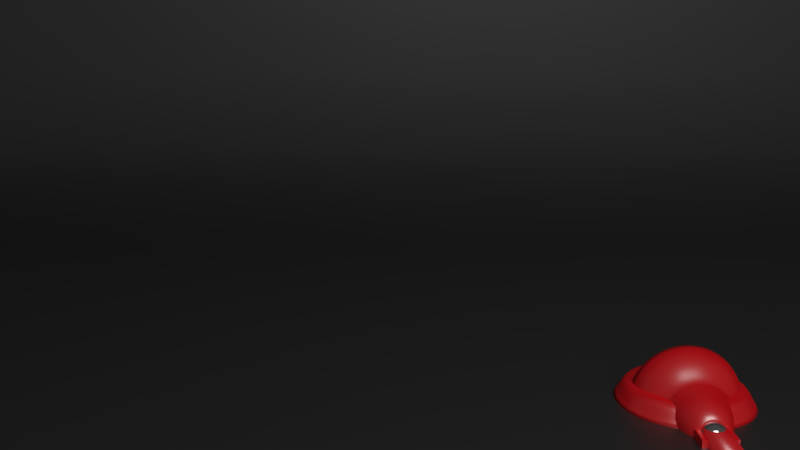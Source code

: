 # Source: Lamp_Scene.blend  (saved by Blender 2.80.44; exported with 4.5.12 LTS)
import bpy
from mathutils import Matrix  # noqa: F401  (used for matrix-valued properties, if any)

bpy.ops.wm.read_factory_settings(use_empty=True)
scene = bpy.context.scene
scene.name = 'Scene'

# ---- collections
col_collection_1 = bpy.data.collections.new('Collection 1'); scene.collection.children.link(col_collection_1)

# ---- materials (node trees are filled in below, after node groups)
mat_red_lamp_material = bpy.data.materials.new('Red Lamp Material')
mat_red_lamp_material.alpha_threshold = 0.0
mat_red_lamp_material.roughness = 0.5
mat_metal_lamp = bpy.data.materials.new('Metal Lamp')
mat_metal_lamp.alpha_threshold = 0.0
mat_metal_lamp.roughness = 0.5
mat_light_bulb = bpy.data.materials.new('Light Bulb')
mat_light_bulb.alpha_threshold = 0.0
mat_light_bulb.roughness = 0.5
mat_light = bpy.data.materials.new('Light')
mat_light.alpha_threshold = 0.0
mat_light.roughness = 0.5
mat_reflexive_black = bpy.data.materials.new('Reflexive Black')
mat_reflexive_black.alpha_threshold = 0.0
mat_reflexive_black.roughness = 0.5

# ---- material node trees
mat_red_lamp_material.use_nodes = True; mat_red_lamp_material.node_tree.nodes.clear()
_N = mat_red_lamp_material.node_tree.nodes; _L = mat_red_lamp_material.node_tree.links
n0 = _N.new('ShaderNodeOutputMaterial'); n0.name = 'Material Output'; n0.location = (370, 300)
n1 = _N.new('ShaderNodeBsdfDiffuse'); n1.name = 'Diffuse BSDF'; n1.location = (-80, 320)
n1.inputs[0].default_value = (0.8, 0.0, 0.0058, 1.0)
n1.inputs[1].default_value = 0.1
n2 = _N.new('ShaderNodeBsdfAnisotropic'); n2.name = 'Glossy BSDF'; n2.location = (-80, 200)
n2.distribution = 'GGX'
n2.inputs[1].default_value = 0.3162
n3 = _N.new('ShaderNodeMixShader'); n3.name = 'Mix Shader'; n3.location = (150, 320)
n3.inputs[0].default_value = 0.2
_L.new(n1.outputs[0], n3.inputs[1])
_L.new(n3.outputs[0], n0.inputs[0])
_L.new(n2.outputs[0], n3.inputs[2])
n0.is_active_output = True
mat_metal_lamp.use_nodes = True; mat_metal_lamp.node_tree.nodes.clear()
_N = mat_metal_lamp.node_tree.nodes; _L = mat_metal_lamp.node_tree.links
n0 = _N.new('ShaderNodeOutputMaterial'); n0.name = 'Material Output'; n0.location = (460, 300)
n1 = _N.new('ShaderNodeMixShader'); n1.name = 'Mix Shader'; n1.location = (240, 300)
n1.inputs[0].default_value = 0.6
n2 = _N.new('ShaderNodeBsdfDiffuse'); n2.name = 'Diffuse BSDF'; n2.location = (20, 320)
n2.inputs[0].default_value = (0.1183, 0.1183, 0.1183, 1.0)
n3 = _N.new('ShaderNodeBsdfAnisotropic'); n3.name = 'Glossy BSDF'; n3.location = (0, 180)
n3.distribution = 'GGX'
n3.inputs[1].default_value = 0.0
_L.new(n2.outputs[0], n1.inputs[1])
_L.new(n1.outputs[0], n0.inputs[0])
_L.new(n3.outputs[0], n1.inputs[2])
n0.is_active_output = True
mat_light_bulb.use_nodes = True; mat_light_bulb.node_tree.nodes.clear()
_N = mat_light_bulb.node_tree.nodes; _L = mat_light_bulb.node_tree.links
n0 = _N.new('ShaderNodeOutputMaterial'); n0.name = 'Material Output'; n0.location = (300, 300)
n1 = _N.new('ShaderNodeEmission'); n1.name = 'Emission'; n1.location = (10, 300)
n1.inputs[1].default_value = 5.0
n2 = _N.new('ShaderNodeBlackbody'); n2.name = 'Blackbody'; n2.location = (-200, 280)
n2.inputs[0].default_value = 1.2e+04
_L.new(n1.outputs[0], n0.inputs[0])
_L.new(n2.outputs[0], n1.inputs[0])
n0.is_active_output = True
mat_light.use_nodes = True; mat_light.node_tree.nodes.clear()
_N = mat_light.node_tree.nodes; _L = mat_light.node_tree.links
n0 = _N.new('ShaderNodeOutputMaterial'); n0.name = 'Material Output'; n0.location = (300, 300)
n1 = _N.new('ShaderNodeEmission'); n1.name = 'Emission'; n1.location = (10, 300)
n1.inputs[0].default_value = (0.8, 0.8, 0.8, 1.0)
n1.inputs[1].default_value = 5.0
_L.new(n1.outputs[0], n0.inputs[0])
n0.is_active_output = True
mat_reflexive_black.use_nodes = True; mat_reflexive_black.node_tree.nodes.clear()
_N = mat_reflexive_black.node_tree.nodes; _L = mat_reflexive_black.node_tree.links
n0 = _N.new('ShaderNodeOutputMaterial'); n0.name = 'Material Output'; n0.location = (460, 300)
n1 = _N.new('ShaderNodeMixShader'); n1.name = 'Mix Shader'; n1.location = (240, 300)
n1.inputs[0].default_value = 0.3
n2 = _N.new('ShaderNodeBsdfDiffuse'); n2.name = 'Diffuse BSDF'; n2.location = (20, 320)
n2.inputs[0].default_value = (0.0, 0.0, 0.0, 1.0)
n3 = _N.new('ShaderNodeBsdfAnisotropic'); n3.name = 'Glossy BSDF'; n3.location = (20, 180)
n3.distribution = 'GGX'
n3.inputs[1].default_value = 0.4472
_L.new(n2.outputs[0], n1.inputs[1])
_L.new(n1.outputs[0], n0.inputs[0])
_L.new(n3.outputs[0], n1.inputs[2])
n0.is_active_output = True

# ---- world
world_world = bpy.data.worlds.new('World'); scene.world = world_world
world_world.color = (0.05088, 0.05088, 0.05088)
world_world.use_sun_shadow = False
world_world.sun_shadow_jitter_overblur = 0.0
world_world.cycles.sampling_method = 'MANUAL'

# ---- cameras
cam_camera = bpy.data.cameras.new('Camera')
cam_camera.clip_end = 100.0
cam_camera.lens = 35.0
cam_camera.sensor_width = 32.0
cam_camera.sensor_height = 18.0
cam_camera.ortho_scale = 7.314
cam_camera.dof.focus_distance = 0.0

# ---- lights
light_spot = bpy.data.lights.new('Spot', 'SPOT')
light_spot.transmission_factor = 0.0
light_spot.energy = 1.0
light_spot.shadow_buffer_clip_start = 0.5
light_spot.shadow_soft_size = 0.1
light_spot.shadow_maximum_resolution = 0.006
light_spot.use_absolute_resolution = True
light_spot.spot_blend = 0.5
light_spot.spot_size = 1.047
light_spot.use_nodes = True; light_spot.node_tree.nodes.clear()
_N = light_spot.node_tree.nodes; _L = light_spot.node_tree.links
n0 = _N.new('ShaderNodeOutputLight'); n0.name = 'Lamp Output'; n0.location = (300, 300)
n1 = _N.new('ShaderNodeEmission'); n1.name = 'Emission'; n1.location = (10, 300)
n1.inputs[1].default_value = 400.0
n2 = _N.new('ShaderNodeBlackbody'); n2.name = 'Blackbody'; n2.location = (-200, 280)
n2.inputs[0].default_value = 1.2e+04
_L.new(n1.outputs[0], n0.inputs[0])
_L.new(n2.outputs[0], n1.inputs[0])
n0.is_active_output = True

# ---- meshes
me_cubeziercircle_001 = bpy.data.meshes.new('CUBezierCircle.001')
me_cubeziercircle_001.from_pydata([(-9.343e-08, 0.0, -7.451e-09), (0.0, -0.3483, 0.0), (-4.258e-09, -0.3347, 0.018), (-6.468e-09, -0.3247, 0.0352), (-8.354e-09, -0.3166, 0.05112), (-1.281e-08, -0.3085, 0.06525), (-1.549e-08, -0.2987, 0.07709), (-1.825e-08, -0.2853, 0.08615), (-2.79e-08, -0.2666, 0.09194), (-2.725e-08, -0.2407, 0.09395), (-4.412e-08, -0.2165, 0.09392), (-4.023e-08, -0.1971, 0.09393), (-3.893e-08, -0.1799, 0.09394), (-4.931e-08, -0.1623, 0.09394), (-5.969e-08, -0.1416, 0.09392), (-5.71e-08, -0.1152, 0.09386), (-7.267e-08, -0.08049, 0.09373), (-9.343e-08, -0.036, 0.0461), (-0.07019, -0.3413, 0.0), (-0.06746, -0.3279, 0.018), (-0.06547, -0.3181, 0.0352), (-0.06385, -0.3101, 0.05112), (-0.06224, -0.3022, 0.06525), (-0.06028, -0.2926, 0.07709), (-0.05762, -0.2795, 0.08615), (-0.05389, -0.2612, 0.09194), (-0.04872, -0.2358, 0.09395), (-0.04389, -0.2121, 0.09392), (-0.04002, -0.193, 0.09393), (-0.03659, -0.1762, 0.09394), (-0.03307, -0.1589, 0.09394), (-0.02894, -0.1386, 0.09392), (-0.02368, -0.1128, 0.09386), (-0.01676, -0.07879, 0.09373), (-0.007886, -0.03519, 0.0461), (-0.1356, -0.321, 0.0), (-0.1303, -0.3084, 0.018), (-0.1264, -0.2992, 0.0352), (-0.1232, -0.2917, 0.05112), (-0.1201, -0.2842, 0.06525), (-0.1163, -0.2752, 0.07709), (-0.1111, -0.2629, 0.08615), (-0.1038, -0.2457, 0.09194), (-0.09374, -0.2218, 0.09395), (-0.08431, -0.1995, 0.09392), (-0.07677, -0.1816, 0.09393), (-0.07008, -0.1658, 0.09394), (-0.06323, -0.1495, 0.09394), (-0.05519, -0.1304, 0.09392), (-0.04494, -0.1061, 0.09386), (-0.03145, -0.07417, 0.09373), (-0.01415, -0.03318, 0.0461), (-0.1947, -0.2888, 0.0), (-0.1871, -0.2775, 0.018), (-0.1815, -0.2692, 0.0352), (-0.177, -0.2625, 0.05112), (-0.1724, -0.2558, 0.06525), (-0.167, -0.2477, 0.07709), (-0.1595, -0.2366, 0.08615), (-0.149, -0.2211, 0.09194), (-0.1345, -0.1996, 0.09395), (-0.121, -0.1795, 0.09392), (-0.1101, -0.1635, 0.09393), (-0.1005, -0.1492, 0.09394), (-0.09064, -0.1346, 0.09394), (-0.07907, -0.1174, 0.09392), (-0.06432, -0.09557, 0.09386), (-0.04491, -0.06681, 0.09373), (-0.02002, -0.02993, 0.0461), (-0.2463, -0.2463, 0.0), (-0.2366, -0.2366, 0.018), (-0.2296, -0.2296, 0.0352), (-0.2238, -0.2238, 0.05112), (-0.2181, -0.2181, 0.06525), (-0.2112, -0.2112, 0.07709), (-0.2017, -0.2017, 0.08615), (-0.1885, -0.1885, 0.09194), (-0.1702, -0.1702, 0.09395), (-0.1531, -0.1531, 0.09392), (-0.1393, -0.1393, 0.09393), (-0.1272, -0.1272, 0.09394), (-0.1147, -0.1147, 0.09394), (-0.1001, -0.1001, 0.09392), (-0.08143, -0.08143, 0.09386), (-0.05689, -0.05689, 0.09373), (-0.02543, -0.02543, 0.0461), (-0.2888, -0.1947, 0.0), (-0.2775, -0.1871, 0.018), (-0.2692, -0.1815, 0.0352), (-0.2625, -0.177, 0.05112), (-0.2558, -0.1724, 0.06525), (-0.2477, -0.167, 0.07709), (-0.2366, -0.1595, 0.08615), (-0.2211, -0.149, 0.09194), (-0.1996, -0.1345, 0.09395), (-0.1795, -0.121, 0.09392), (-0.1635, -0.1101, 0.09393), (-0.1492, -0.1005, 0.09394), (-0.1346, -0.09064, 0.09394), (-0.1174, -0.07907, 0.09392), (-0.09557, -0.06432, 0.09386), (-0.06681, -0.04491, 0.09373), (-0.02993, -0.02002, 0.0461), (-1.223e-05, -0.0001606, 7.451e-09), (-0.321, -0.1356, 0.0), (-0.3084, -0.1303, 0.018), (-0.2992, -0.1264, 0.0352), (-0.2917, -0.1232, 0.05112), (-0.2842, -0.1201, 0.06525), (-0.2752, -0.1163, 0.07709), (-0.2629, -0.1111, 0.08615), (-0.2457, -0.1038, 0.09194), (-0.2218, -0.09374, 0.09395), (-0.1995, -0.08431, 0.09392), (-0.1816, -0.07677, 0.09393), (-0.1658, -0.07008, 0.09394), (-0.1495, -0.06323, 0.09394), (-0.1304, -0.05519, 0.09392), (-0.1061, -0.04494, 0.09386), (-0.07417, -0.03145, 0.09373), (-0.03318, -0.01415, 0.0461), (-0.3413, -0.07019, 0.0), (-0.3279, -0.06746, 0.018), (-0.3181, -0.06547, 0.0352), (-0.3101, -0.06385, 0.05112), (-0.3022, -0.06224, 0.06525), (-0.2926, -0.06028, 0.07709), (-0.2795, -0.05762, 0.08615), (-0.2612, -0.05389, 0.09194), (-0.2358, -0.04872, 0.09395), (-0.2121, -0.04389, 0.09392), (-0.193, -0.04002, 0.09393), (-0.1762, -0.03659, 0.09394), (-0.1589, -0.03307, 0.09394), (-0.1386, -0.02894, 0.09392), (-0.1128, -0.02368, 0.09386), (-0.07879, -0.01676, 0.09373), (-0.03519, -0.007886, 0.0461), (-0.3483, 0.0, 0.0), (-0.3347, 5.191e-09, 0.018), (-0.3247, 7.786e-09, 0.0352), (-0.3166, 1.168e-08, 0.05112), (-0.3085, 1.557e-08, 0.06525), (-0.2987, 1.817e-08, 0.07709), (-0.2853, 2.595e-08, 0.08615), (-0.2666, 3.114e-08, 0.09194), (-0.2407, 3.374e-08, 0.09395), (-0.2165, 4.931e-08, 0.09392), (-0.1971, 4.931e-08, 0.09393), (-0.1799, 5.45e-08, 0.09394), (-0.1623, 5.969e-08, 0.09394), (-0.1416, 6.488e-08, 0.09392), (-0.1152, 7.267e-08, 0.09386), (-0.08049, 8.565e-08, 0.09373), (-0.036, 9.343e-08, 0.0461), (-0.3413, 0.07019, 0.0), (-0.3279, 0.06746, 0.018), (-0.3181, 0.06547, 0.0352), (-0.3101, 0.06385, 0.05112), (-0.3022, 0.06224, 0.06525), (-0.2926, 0.06028, 0.07709), (-0.2795, 0.05762, 0.08615), (-0.2612, 0.05389, 0.09194), (-0.2358, 0.04872, 0.09395), (-0.2121, 0.04389, 0.09392), (-0.193, 0.04002, 0.09393), (-0.1762, 0.03659, 0.09394), (-0.1589, 0.03307, 0.09394), (-0.1386, 0.02894, 0.09392), (-0.1128, 0.02368, 0.09386), (-0.07879, 0.01676, 0.09373), (-0.03519, 0.007886, 0.0461), (-1.233e-05, 0.0001606, -7.451e-09), (-0.321, 0.1356, 0.0), (-0.3084, 0.1303, 0.018), (-0.2992, 0.1264, 0.0352), (-0.2917, 0.1232, 0.05112), (-0.2842, 0.1201, 0.06525), (-0.2752, 0.1163, 0.07709), (-0.2629, 0.1111, 0.08615), (-0.2457, 0.1038, 0.09194), (-0.2218, 0.09374, 0.09395), (-0.1995, 0.08431, 0.09392), (-0.1816, 0.07677, 0.09393), (-0.1658, 0.07008, 0.09394), (-0.1495, 0.06323, 0.09394), (-0.1304, 0.05519, 0.09392), (-0.1061, 0.04494, 0.09386), (-0.07417, 0.03145, 0.09373), (-0.03318, 0.01415, 0.0461), (-0.2888, 0.1947, 0.0), (-0.2775, 0.1871, 0.018), (-0.2692, 0.1815, 0.0352), (-0.2625, 0.177, 0.05112), (-0.2558, 0.1724, 0.06525), (-0.2477, 0.167, 0.07709), (-0.2366, 0.1595, 0.08615), (-0.2211, 0.149, 0.09194), (-0.1996, 0.1345, 0.09395), (-0.1795, 0.121, 0.09392), (-0.1635, 0.1101, 0.09393), (-0.1492, 0.1005, 0.09394), (-0.1346, 0.09064, 0.09394), (-0.1174, 0.07907, 0.09392), (-0.09557, 0.06432, 0.09386), (-0.06681, 0.04491, 0.09373), (-0.02993, 0.02002, 0.0461), (2.083e-05, -2.087e-05, -1.49e-08), (-0.2463, 0.2463, 0.0), (-0.2366, 0.2366, 0.018), (-0.2296, 0.2296, 0.0352), (-0.2238, 0.2238, 0.05112), (-0.2181, 0.2181, 0.06525), (-0.2112, 0.2112, 0.07709), (-0.2017, 0.2017, 0.08615), (-0.1885, 0.1885, 0.09194), (-0.1702, 0.1702, 0.09395), (-0.1531, 0.1531, 0.09392), (-0.1393, 0.1393, 0.09393), (-0.1272, 0.1272, 0.09394), (-0.1147, 0.1147, 0.09394), (-0.1001, 0.1001, 0.09392), (-0.08143, 0.08143, 0.09386), (-0.05689, 0.05689, 0.09373), (-0.02543, 0.02543, 0.0461), (-0.1947, 0.2888, 0.0), (-0.1871, 0.2775, 0.018), (-0.1815, 0.2692, 0.0352), (-0.177, 0.2625, 0.05112), (-0.1724, 0.2558, 0.06525), (-0.167, 0.2477, 0.07709), (-0.1595, 0.2366, 0.08615), (-0.149, 0.2211, 0.09194), (-0.1345, 0.1996, 0.09395), (-0.121, 0.1795, 0.09392), (-0.1101, 0.1635, 0.09393), (-0.1005, 0.1492, 0.09394), (-0.09064, 0.1346, 0.09394), (-0.07907, 0.1174, 0.09392), (-0.06432, 0.09557, 0.09386), (-0.04491, 0.06681, 0.09373), (-0.02002, 0.02993, 0.0461), (-0.0001606, 1.221e-05, -5.96e-08), (-0.1356, 0.321, 0.0), (-0.1303, 0.3084, 0.018), (-0.1264, 0.2992, 0.0352), (-0.1232, 0.2917, 0.05112), (-0.1201, 0.2842, 0.06525), (-0.1163, 0.2752, 0.07709), (-0.1111, 0.2629, 0.08615), (-0.1038, 0.2457, 0.09194), (-0.09374, 0.2218, 0.09395), (-0.08431, 0.1995, 0.09392), (-0.07677, 0.1816, 0.09393), (-0.07008, 0.1658, 0.09394), (-0.06323, 0.1495, 0.09394), (-0.05519, 0.1304, 0.09392), (-0.04494, 0.1061, 0.09386), (-0.03145, 0.07417, 0.09373), (-0.01415, 0.03318, 0.0461), (-0.07019, 0.3413, 0.0), (-0.06746, 0.3279, 0.018), (-0.06547, 0.3181, 0.0352), (-0.06385, 0.3101, 0.05112), (-0.06224, 0.3022, 0.06525), (-0.06028, 0.2926, 0.07709), (-0.05762, 0.2795, 0.08615), (-0.05389, 0.2612, 0.09194), (-0.04872, 0.2358, 0.09395), (-0.04389, 0.2121, 0.09392), (-0.04002, 0.193, 0.09393), (-0.03659, 0.1762, 0.09394), (-0.03307, 0.1589, 0.09394), (-0.02894, 0.1386, 0.09392), (-0.02368, 0.1128, 0.09386), (-0.01676, 0.07879, 0.09373), (-0.007886, 0.03519, 0.0461), (4.153e-08, 0.0, -1.192e-07), (0.0, 0.3483, 0.0), (3.244e-09, 0.3347, 0.018), (3.893e-09, 0.3247, 0.0352), (7.786e-09, 0.3166, 0.05112), (1.038e-08, 0.3085, 0.06525), (1.298e-08, 0.2987, 0.07709), (1.557e-08, 0.2853, 0.08615), (1.817e-08, 0.2666, 0.09194), (2.076e-08, 0.2407, 0.09395), (2.595e-08, 0.2165, 0.09392), (1.557e-08, 0.1971, 0.09393), (2.595e-08, 0.1799, 0.09394), (3.634e-08, 0.1623, 0.09394), (3.114e-08, 0.1416, 0.09392), (3.634e-08, 0.1152, 0.09386), (4.153e-08, 0.08049, 0.09373), (4.672e-08, 0.036, 0.0461), (0.07019, 0.3413, 0.0), (0.06746, 0.3279, 0.018), (0.06547, 0.3181, 0.0352), (0.06385, 0.3101, 0.05112), (0.06224, 0.3022, 0.06525), (0.06028, 0.2926, 0.07709), (0.05762, 0.2795, 0.08615), (0.05389, 0.2612, 0.09194), (0.04872, 0.2358, 0.09395), (0.04389, 0.2121, 0.09392), (0.04002, 0.193, 0.09393), (0.03659, 0.1762, 0.09394), (0.03307, 0.1589, 0.09394), (0.02894, 0.1386, 0.09392), (0.02368, 0.1128, 0.09386), (0.01676, 0.07879, 0.09373), (0.007886, 0.03519, 0.0461), (0.0001606, 1.231e-05, -1.043e-07), (0.1356, 0.321, 0.0), (0.1303, 0.3084, 0.018), (0.1264, 0.2992, 0.0352), (0.1232, 0.2917, 0.05112), (0.1201, 0.2842, 0.06525), (0.1163, 0.2752, 0.07709), (0.1111, 0.2629, 0.08615), (0.1038, 0.2457, 0.09194), (0.09374, 0.2218, 0.09395), (0.08431, 0.1995, 0.09392), (0.07677, 0.1816, 0.09393), (0.07008, 0.1658, 0.09394), (0.06323, 0.1495, 0.09394), (0.05519, 0.1304, 0.09392), (0.04494, 0.1061, 0.09386), (0.03145, 0.07417, 0.09373), (0.01415, 0.03318, 0.0461), (-0.000117, 9.02e-05, -1.043e-07), (0.1947, 0.2888, 0.0), (0.1871, 0.2775, 0.018), (0.1815, 0.2692, 0.0352), (0.177, 0.2625, 0.05112), (0.1724, 0.2558, 0.06525), (0.167, 0.2477, 0.07709), (0.1595, 0.2366, 0.08615), (0.149, 0.2211, 0.09194), (0.1345, 0.1996, 0.09395), (0.121, 0.1795, 0.09392), (0.1101, 0.1635, 0.09393), (0.1005, 0.1492, 0.09394), (0.09064, 0.1346, 0.09394), (0.07907, 0.1174, 0.09392), (0.06432, 0.09557, 0.09386), (0.04491, 0.06681, 0.09373), (0.02002, 0.02993, 0.0461), (-2.087e-05, -2.085e-05, -8.941e-08), (0.2463, 0.2463, 0.0), (0.2366, 0.2366, 0.018), (0.2296, 0.2296, 0.0352), (0.2238, 0.2238, 0.05112), (0.2181, 0.2181, 0.06525), (0.2112, 0.2112, 0.07709), (0.2017, 0.2017, 0.08615), (0.1885, 0.1885, 0.09194), (0.1702, 0.1702, 0.09395), (0.1531, 0.1531, 0.09392), (0.1393, 0.1393, 0.09393), (0.1272, 0.1272, 0.09394), (0.1147, 0.1147, 0.09394), (0.1001, 0.1001, 0.09392), (0.08143, 0.08143, 0.09386), (0.05689, 0.05689, 0.09373), (0.02543, 0.02543, 0.0461), (9.013e-05, -0.0001169, -7.451e-08), (0.2888, 0.1947, 0.0), (0.2775, 0.1871, 0.018), (0.2692, 0.1815, 0.0352), (0.2625, 0.177, 0.05112), (0.2558, 0.1724, 0.06525), (0.2477, 0.167, 0.07709), (0.2366, 0.1595, 0.08615), (0.2211, 0.149, 0.09194), (0.1996, 0.1345, 0.09395), (0.1795, 0.121, 0.09392), (0.1635, 0.1101, 0.09393), (0.1492, 0.1005, 0.09394), (0.1346, 0.09064, 0.09394), (0.1174, 0.07907, 0.09392), (0.09557, 0.06432, 0.09386), (0.06681, 0.04491, 0.09373), (0.02993, 0.02002, 0.0461), (0.321, 0.1356, 0.0), (0.3084, 0.1303, 0.018), (0.2992, 0.1264, 0.0352), (0.2917, 0.1232, 0.05112), (0.2842, 0.1201, 0.06525), (0.2752, 0.1163, 0.07709), (0.2629, 0.1111, 0.08615), (0.2457, 0.1038, 0.09194), (0.2218, 0.09374, 0.09395), (0.1995, 0.08431, 0.09392), (0.1816, 0.07677, 0.09393), (0.1658, 0.07008, 0.09394), (0.1495, 0.06323, 0.09394), (0.1304, 0.05519, 0.09392), (0.1061, 0.04494, 0.09386), (0.07417, 0.03145, 0.09373), (0.03318, 0.01415, 0.0461), (0.3413, 0.07019, 0.0), (0.3279, 0.06746, 0.018), (0.3181, 0.06547, 0.0352), (0.3101, 0.06385, 0.05112), (0.3022, 0.06224, 0.06525), (0.2926, 0.06028, 0.07709), (0.2795, 0.05762, 0.08615), (0.2612, 0.05389, 0.09194), (0.2358, 0.04872, 0.09395), (0.2121, 0.04389, 0.09392), (0.193, 0.04002, 0.09393), (0.1762, 0.03659, 0.09394), (0.1589, 0.03307, 0.09394), (0.1386, 0.02894, 0.09392), (0.1128, 0.02368, 0.09386), (0.07879, 0.01676, 0.09373), (0.03519, 0.007886, 0.0461), (0.0, -5.139e-08, -6.358e-08), (0.3483, 0.0, 0.0), (0.3347, -3.535e-09, 0.018), (0.3247, -6.816e-09, 0.0352), (0.3166, -9.969e-09, 0.05112), (0.3085, -1.052e-08, 0.06525), (0.2987, -1.898e-08, 0.07709), (0.2853, -1.73e-08, 0.08615), (0.2666, -2.638e-08, 0.09194), (0.2407, -2.296e-08, 0.09395), (0.2165, -2.722e-08, 0.09392), (0.1971, -3.375e-08, 0.09393), (0.1799, -2.974e-08, 0.09394), (0.1623, -3.095e-08, 0.09394), (0.1416, -4.015e-08, 0.09392), (0.1152, -3.937e-08, 0.09386), (0.08049, -4.954e-08, 0.09373), (0.036, -5.259e-08, 0.0461), (0.3413, -0.07019, 0.0), (0.3279, -0.06746, 0.018), (0.3181, -0.06547, 0.0352), (0.3101, -0.06385, 0.05112), (0.3022, -0.06224, 0.06525), (0.2926, -0.06028, 0.07709), (0.2795, -0.05762, 0.08615), (0.2612, -0.05389, 0.09194), (0.2358, -0.04872, 0.09395), (0.2121, -0.04389, 0.09392), (0.193, -0.04002, 0.09393), (0.1762, -0.03659, 0.09394), (0.1589, -0.03307, 0.09394), (0.1386, -0.02894, 0.09392), (0.1128, -0.02368, 0.09386), (0.07879, -0.01676, 0.09373), (0.03519, -0.007886, 0.0461), (0.321, -0.1356, 0.0), (0.3084, -0.1303, 0.018), (0.2992, -0.1264, 0.0352), (0.2917, -0.1232, 0.05112), (0.2842, -0.1201, 0.06525), (0.2752, -0.1163, 0.07709), (0.2629, -0.1111, 0.08615), (0.2457, -0.1038, 0.09194), (0.2218, -0.09374, 0.09395), (0.1995, -0.08431, 0.09392), (0.1816, -0.07677, 0.09393), (0.1658, -0.07008, 0.09394), (0.1495, -0.06323, 0.09394), (0.1304, -0.05519, 0.09392), (0.1061, -0.04494, 0.09386), (0.07417, -0.03145, 0.09373), (0.03318, -0.01415, 0.0461), (9.022e-05, 0.000117, -1.043e-07), (0.2888, -0.1947, 0.0), (0.2775, -0.1871, 0.018), (0.2692, -0.1815, 0.0352), (0.2625, -0.177, 0.05112), (0.2558, -0.1724, 0.06525), (0.2477, -0.167, 0.07709), (0.2366, -0.1595, 0.08615), (0.2211, -0.149, 0.09194), (0.1996, -0.1345, 0.09395), (0.1795, -0.121, 0.09392), (0.1635, -0.1101, 0.09393), (0.1492, -0.1005, 0.09394), (0.1346, -0.09064, 0.09394), (0.1174, -0.07907, 0.09392), (0.09557, -0.06432, 0.09386), (0.06681, -0.04491, 0.09373), (0.02993, -0.02002, 0.0461), (-2.085e-05, 2.089e-05, -1.192e-07), (0.2463, -0.2463, 0.0), (0.2366, -0.2366, 0.018), (0.2296, -0.2296, 0.0352), (0.2238, -0.2238, 0.05112), (0.2181, -0.2181, 0.06525), (0.2112, -0.2112, 0.07709), (0.2017, -0.2017, 0.08615), (0.1885, -0.1885, 0.09194), (0.1702, -0.1702, 0.09395), (0.1531, -0.1531, 0.09392), (0.1393, -0.1393, 0.09393), (0.1272, -0.1272, 0.09394), (0.1147, -0.1147, 0.09394), (0.1001, -0.1001, 0.09392), (0.08143, -0.08143, 0.09386), (0.05689, -0.05689, 0.09373), (0.02543, -0.02543, 0.0461), (-0.0001169, -9.015e-05, -7.451e-08), (0.1947, -0.2888, 0.0), (0.1871, -0.2775, 0.018), (0.1815, -0.2692, 0.0352), (0.177, -0.2625, 0.05112), (0.1724, -0.2558, 0.06525), (0.167, -0.2477, 0.07709), (0.1595, -0.2366, 0.08615), (0.149, -0.2211, 0.09194), (0.1345, -0.1996, 0.09395), (0.121, -0.1795, 0.09392), (0.1101, -0.1635, 0.09393), (0.1005, -0.1492, 0.09394), (0.09064, -0.1346, 0.09394), (0.07907, -0.1174, 0.09392), (0.06432, -0.09557, 0.09386), (0.04491, -0.06681, 0.09373), (0.02002, -0.02993, 0.0461), (0.1356, -0.321, 0.0), (0.1303, -0.3084, 0.018), (0.1264, -0.2992, 0.0352), (0.1232, -0.2917, 0.05112), (0.1201, -0.2842, 0.06525), (0.1163, -0.2752, 0.07709), (0.1111, -0.2629, 0.08615), (0.1038, -0.2457, 0.09194), (0.09374, -0.2218, 0.09395), (0.08431, -0.1995, 0.09392), (0.07677, -0.1816, 0.09393), (0.07008, -0.1658, 0.09394), (0.06323, -0.1495, 0.09394), (0.05519, -0.1304, 0.09392), (0.04494, -0.1061, 0.09386), (0.03145, -0.07417, 0.09373), (0.01415, -0.03318, 0.0461), (0.07019, -0.3413, 0.0), (0.06746, -0.3279, 0.018), (0.06547, -0.3181, 0.0352), (0.06385, -0.3101, 0.05112), (0.06224, -0.3022, 0.06525), (0.06028, -0.2926, 0.07709), (0.05762, -0.2795, 0.08615), (0.05389, -0.2612, 0.09194), (0.04872, -0.2358, 0.09395), (0.04389, -0.2121, 0.09392), (0.04002, -0.193, 0.09393), (0.03659, -0.1762, 0.09394), (0.03307, -0.1589, 0.09394), (0.02894, -0.1386, 0.09392), (0.02368, -0.1128, 0.09386), (0.01676, -0.07879, 0.09373), (0.007886, -0.03519, 0.0461), (-7.773e-08, -0.03597, 0.09353), (-7.839e-08, -0.03487, 0.09191), (-7.787e-08, -0.03541, 0.09332), (-7.811e-08, -0.03501, 0.09272), (-0.007662, -0.03409, 0.09191), (-0.00788, -0.03517, 0.09353), (-0.007688, -0.03422, 0.09272), (-0.007768, -0.03462, 0.09332), (-0.01372, -0.03214, 0.09191), (-0.01414, -0.03315, 0.09353), (-0.01377, -0.03227, 0.09272), (-0.01392, -0.03263, 0.09332), (-0.02, -0.0299, 0.09353), (-0.01939, -0.029, 0.09191), (-0.01969, -0.02944, 0.09332), (-0.01946, -0.02911, 0.09272), (-0.02464, -0.02464, 0.09191), (-0.02541, -0.02541, 0.09353), (-0.02473, -0.02473, 0.09272), (-0.02501, -0.02501, 0.09332), (-0.0299, -0.02, 0.09353), (-0.029, -0.01939, 0.09191), (-0.02944, -0.01969, 0.09332), (-0.02911, -0.01946, 0.09272), (-0.03214, -0.01372, 0.09191), (-0.03315, -0.01414, 0.09353), (-0.03227, -0.01377, 0.09272), (-0.03263, -0.01392, 0.09332), (-0.03409, -0.007662, 0.09191), (-0.03517, -0.00788, 0.09353), (-0.03422, -0.007688, 0.09272), (-0.03462, -0.007768, 0.09332), (-0.03597, 1.008e-07, 0.09353), (-0.03487, 1.01e-07, 0.09191), (-0.03541, 1.01e-07, 0.09332), (-0.03501, 1.01e-07, 0.09272), (-0.03409, 0.007662, 0.09191), (-0.03517, 0.00788, 0.09353), (-0.03422, 0.007688, 0.09272), (-0.03462, 0.007768, 0.09332), (-0.03214, 0.01372, 0.09191), (-0.03315, 0.01414, 0.09353), (-0.03227, 0.01377, 0.09272), (-0.03263, 0.01392, 0.09332), (-0.0299, 0.02, 0.09353), (-0.029, 0.01939, 0.09191), (-0.02944, 0.01969, 0.09332), (-0.02911, 0.01946, 0.09272), (-0.02541, 0.02541, 0.09353), (-0.02464, 0.02464, 0.09191), (-0.02501, 0.02501, 0.09332), (-0.02473, 0.02473, 0.09272), (-0.01939, 0.029, 0.09191), (-0.02, 0.0299, 0.09353), (-0.01946, 0.02911, 0.09272), (-0.01969, 0.02944, 0.09332), (-0.01414, 0.03315, 0.09353), (-0.01372, 0.03214, 0.09191), (-0.01392, 0.03263, 0.09332), (-0.01377, 0.03227, 0.09272), (-0.007662, 0.03409, 0.09191), (-0.00788, 0.03517, 0.09353), (-0.007688, 0.03422, 0.09272), (-0.007768, 0.03462, 0.09332), (5.165e-08, 0.03597, 0.09353), (5.173e-08, 0.03487, 0.09191), (5.175e-08, 0.03541, 0.09332), (5.178e-08, 0.03501, 0.09272), (0.007662, 0.03409, 0.09191), (0.00788, 0.03517, 0.09353), (0.007688, 0.03422, 0.09272), (0.007768, 0.03462, 0.09332), (0.01372, 0.03214, 0.09191), (0.01414, 0.03315, 0.09353), (0.01377, 0.03227, 0.09272), (0.01392, 0.03263, 0.09332), (0.02, 0.0299, 0.09353), (0.01939, 0.029, 0.09191), (0.01969, 0.02944, 0.09332), (0.01946, 0.02911, 0.09272), (0.02464, 0.02464, 0.09191), (0.02541, 0.02541, 0.09353), (0.02473, 0.02473, 0.09272), (0.02501, 0.02501, 0.09332), (0.029, 0.01939, 0.09191), (0.0299, 0.02, 0.09353), (0.02911, 0.01946, 0.09272), (0.02944, 0.01969, 0.09332), (0.03315, 0.01414, 0.09353), (0.03214, 0.01372, 0.09191), (0.03263, 0.01392, 0.09332), (0.03227, 0.01377, 0.09272), (0.03517, 0.00788, 0.09353), (0.03409, 0.007662, 0.09191), (0.03462, 0.007768, 0.09332), (0.03422, 0.007688, 0.09272), (0.03597, -6.019e-08, 0.09353), (0.03487, -6.019e-08, 0.09191), (0.03541, -6.029e-08, 0.09332), (0.03501, -6.029e-08, 0.09272), (0.03409, -0.007662, 0.09191), (0.03517, -0.00788, 0.09353), (0.03422, -0.007688, 0.09272), (0.03462, -0.007768, 0.09332), (0.03214, -0.01372, 0.09191), (0.03315, -0.01414, 0.09353), (0.03227, -0.01377, 0.09272), (0.03263, -0.01392, 0.09332), (0.029, -0.01939, 0.09191), (0.0299, -0.02, 0.09353), (0.02911, -0.01946, 0.09272), (0.02944, -0.01969, 0.09332), (0.02541, -0.02541, 0.09353), (0.02464, -0.02464, 0.09191), (0.02501, -0.02501, 0.09332), (0.02473, -0.02473, 0.09272), (0.01939, -0.029, 0.09191), (0.02, -0.0299, 0.09353), (0.01946, -0.02911, 0.09272), (0.01969, -0.02944, 0.09332), (0.01414, -0.03315, 0.09353), (0.01372, -0.03214, 0.09191), (0.01392, -0.03263, 0.09332), (0.01377, -0.03227, 0.09272), (0.00788, -0.03517, 0.09353), (0.007662, -0.03409, 0.09191), (0.007768, -0.03462, 0.09332), (0.007688, -0.03422, 0.09272)], [(348, 366), (312, 330), (470, 488), (330, 348), (488, 506)], [(2, 19, 18, 1), (3, 20, 19, 2), (4, 21, 20, 3), (5, 22, 21, 4), (6, 23, 22, 5), (7, 24, 23, 6), (8, 25, 24, 7), (9, 26, 25, 8), (10, 27, 26, 9), (11, 28, 27, 10), (12, 29, 28, 11), (13, 30, 29, 12), (14, 31, 30, 13), (15, 32, 31, 14), (16, 33, 32, 15), (34, 51, 566, 562), (557, 17, 559, 683), (19, 36, 35, 18), (20, 37, 36, 19), (21, 38, 37, 20), (22, 39, 38, 21), (23, 40, 39, 22), (24, 41, 40, 23), (25, 42, 41, 24), (26, 43, 42, 25), (27, 44, 43, 26), (28, 45, 44, 27), (29, 46, 45, 28), (30, 47, 46, 29), (31, 48, 47, 30), (32, 49, 48, 31), (33, 50, 49, 32), (51, 68, 571, 566), (563, 567, 50, 33), (36, 53, 52, 35), (37, 54, 53, 36), (38, 55, 54, 37), (39, 56, 55, 38), (40, 57, 56, 39), (41, 58, 57, 40), (42, 59, 58, 41), (43, 60, 59, 42), (44, 61, 60, 43), (45, 62, 61, 44), (46, 63, 62, 45), (47, 64, 63, 46), (48, 65, 64, 47), (49, 66, 65, 48), (50, 67, 66, 49), (68, 85, 574, 571), (567, 570, 67, 50), (53, 70, 69, 52), (54, 71, 70, 53), (55, 72, 71, 54), (56, 73, 72, 55), (57, 74, 73, 56), (58, 75, 74, 57), (59, 76, 75, 58), (60, 77, 76, 59), (61, 78, 77, 60), (62, 79, 78, 61), (63, 80, 79, 62), (64, 81, 80, 63), (65, 82, 81, 64), (66, 83, 82, 65), (67, 84, 83, 66), (85, 102, 579, 574), (570, 575, 84, 67), (70, 87, 86, 69), (71, 88, 87, 70), (72, 89, 88, 71), (73, 90, 89, 72), (74, 91, 90, 73), (75, 92, 91, 74), (76, 93, 92, 75), (77, 94, 93, 76), (78, 95, 94, 77), (79, 96, 95, 78), (80, 97, 96, 79), (81, 98, 97, 80), (82, 99, 98, 81), (83, 100, 99, 82), (84, 101, 100, 83), (102, 120, 582, 579), (575, 578, 101, 84), (87, 105, 104, 86), (88, 106, 105, 87), (89, 107, 106, 88), (90, 108, 107, 89), (91, 109, 108, 90), (92, 110, 109, 91), (93, 111, 110, 92), (94, 112, 111, 93), (95, 113, 112, 94), (96, 114, 113, 95), (97, 115, 114, 96), (98, 116, 115, 97), (99, 117, 116, 98), (100, 118, 117, 99), (101, 119, 118, 100), (583, 587, 136, 119), (578, 583, 119, 101), (105, 122, 121, 104), (106, 123, 122, 105), (107, 124, 123, 106), (108, 125, 124, 107), (109, 126, 125, 108), (110, 127, 126, 109), (111, 128, 127, 110), (112, 129, 128, 111), (113, 130, 129, 112), (114, 131, 130, 113), (115, 132, 131, 114), (116, 133, 132, 115), (117, 134, 133, 116), (118, 135, 134, 117), (119, 136, 135, 118), (120, 137, 586, 582), (137, 154, 591, 586), (122, 139, 138, 121), (123, 140, 139, 122), (124, 141, 140, 123), (125, 142, 141, 124), (126, 143, 142, 125), (127, 144, 143, 126), (128, 145, 144, 127), (129, 146, 145, 128), (130, 147, 146, 129), (131, 148, 147, 130), (132, 149, 148, 131), (133, 150, 149, 132), (134, 151, 150, 133), (135, 152, 151, 134), (136, 153, 152, 135), (154, 171, 594, 591), (587, 590, 153, 136), (139, 156, 155, 138), (140, 157, 156, 139), (141, 158, 157, 140), (142, 159, 158, 141), (143, 160, 159, 142), (144, 161, 160, 143), (145, 162, 161, 144), (146, 163, 162, 145), (147, 164, 163, 146), (148, 165, 164, 147), (149, 166, 165, 148), (150, 167, 166, 149), (151, 168, 167, 150), (152, 169, 168, 151), (153, 170, 169, 152), (171, 189, 598, 594), (590, 595, 170, 153), (156, 174, 173, 155), (157, 175, 174, 156), (158, 176, 175, 157), (159, 177, 176, 158), (160, 178, 177, 159), (161, 179, 178, 160), (162, 180, 179, 161), (163, 181, 180, 162), (164, 182, 181, 163), (165, 183, 182, 164), (166, 184, 183, 165), (167, 185, 184, 166), (168, 186, 185, 167), (169, 187, 186, 168), (170, 188, 187, 169), (189, 206, 603, 598), (595, 599, 188, 170), (174, 191, 190, 173), (175, 192, 191, 174), (176, 193, 192, 175), (177, 194, 193, 176), (178, 195, 194, 177), (179, 196, 195, 178), (180, 197, 196, 179), (181, 198, 197, 180), (182, 199, 198, 181), (183, 200, 199, 182), (184, 201, 200, 183), (185, 202, 201, 184), (186, 203, 202, 185), (187, 204, 203, 186), (188, 205, 204, 187), (206, 224, 607, 603), (599, 602, 205, 188), (191, 209, 208, 190), (192, 210, 209, 191), (193, 211, 210, 192), (194, 212, 211, 193), (195, 213, 212, 194), (196, 214, 213, 195), (197, 215, 214, 196), (198, 216, 215, 197), (199, 217, 216, 198), (200, 218, 217, 199), (201, 219, 218, 200), (202, 220, 219, 201), (203, 221, 220, 202), (204, 222, 221, 203), (205, 223, 222, 204), (224, 241, 610, 607), (602, 606, 223, 205), (209, 226, 225, 208), (210, 227, 226, 209), (211, 228, 227, 210), (212, 229, 228, 211), (213, 230, 229, 212), (214, 231, 230, 213), (215, 232, 231, 214), (216, 233, 232, 215), (217, 234, 233, 216), (218, 235, 234, 217), (219, 236, 235, 218), (220, 237, 236, 219), (221, 238, 237, 220), (222, 239, 238, 221), (223, 240, 239, 222), (241, 259, 615, 610), (606, 611, 240, 223), (226, 244, 243, 225), (227, 245, 244, 226), (228, 246, 245, 227), (229, 247, 246, 228), (230, 248, 247, 229), (231, 249, 248, 230), (232, 250, 249, 231), (233, 251, 250, 232), (234, 252, 251, 233), (235, 253, 252, 234), (236, 254, 253, 235), (237, 255, 254, 236), (238, 256, 255, 237), (239, 257, 256, 238), (240, 258, 257, 239), (614, 619, 275, 258), (611, 614, 258, 240), (244, 261, 260, 243), (245, 262, 261, 244), (246, 263, 262, 245), (247, 264, 263, 246), (248, 265, 264, 247), (249, 266, 265, 248), (250, 267, 266, 249), (251, 268, 267, 250), (252, 269, 268, 251), (253, 270, 269, 252), (254, 271, 270, 253), (255, 272, 271, 254), (256, 273, 272, 255), (257, 274, 273, 256), (258, 275, 274, 257), (259, 276, 618, 615), (276, 294, 623, 618), (261, 279, 278, 260), (262, 280, 279, 261), (263, 281, 280, 262), (264, 282, 281, 263), (265, 283, 282, 264), (266, 284, 283, 265), (267, 285, 284, 266), (268, 286, 285, 267), (269, 287, 286, 268), (270, 288, 287, 269), (271, 289, 288, 270), (272, 290, 289, 271), (273, 291, 290, 272), (274, 292, 291, 273), (275, 293, 292, 274), (294, 311, 626, 623), (619, 622, 293, 275), (279, 296, 295, 278), (280, 297, 296, 279), (281, 298, 297, 280), (282, 299, 298, 281), (283, 300, 299, 282), (284, 301, 300, 283), (285, 302, 301, 284), (286, 303, 302, 285), (287, 304, 303, 286), (288, 305, 304, 287), (289, 306, 305, 288), (290, 307, 306, 289), (291, 308, 307, 290), (292, 309, 308, 291), (293, 310, 309, 292), (311, 329, 630, 626), (622, 627, 310, 293), (296, 314, 313, 295), (297, 315, 314, 296), (298, 316, 315, 297), (299, 317, 316, 298), (300, 318, 317, 299), (301, 319, 318, 300), (302, 320, 319, 301), (303, 321, 320, 302), (304, 322, 321, 303), (305, 323, 322, 304), (306, 324, 323, 305), (307, 325, 324, 306), (308, 326, 325, 307), (309, 327, 326, 308), (310, 328, 327, 309), (329, 347, 635, 630), (627, 631, 328, 310), (314, 332, 331, 313), (315, 333, 332, 314), (316, 334, 333, 315), (317, 335, 334, 316), (318, 336, 335, 317), (319, 337, 336, 318), (320, 338, 337, 319), (321, 339, 338, 320), (322, 340, 339, 321), (323, 341, 340, 322), (324, 342, 341, 323), (325, 343, 342, 324), (326, 344, 343, 325), (327, 345, 344, 326), (328, 346, 345, 327), (347, 365, 638, 635), (631, 634, 346, 328), (332, 350, 349, 331), (333, 351, 350, 332), (334, 352, 351, 333), (335, 353, 352, 334), (336, 354, 353, 335), (337, 355, 354, 336), (338, 356, 355, 337), (339, 357, 356, 338), (340, 358, 357, 339), (341, 359, 358, 340), (342, 360, 359, 341), (343, 361, 360, 342), (344, 362, 361, 343), (345, 363, 362, 344), (346, 364, 363, 345), (639, 643, 382, 364), (634, 639, 364, 346), (350, 368, 367, 349), (351, 369, 368, 350), (352, 370, 369, 351), (353, 371, 370, 352), (354, 372, 371, 353), (355, 373, 372, 354), (356, 374, 373, 355), (357, 375, 374, 356), (358, 376, 375, 357), (359, 377, 376, 358), (360, 378, 377, 359), (361, 379, 378, 360), (362, 380, 379, 361), (363, 381, 380, 362), (364, 382, 381, 363), (365, 383, 642, 638), (383, 400, 647, 642), (368, 385, 384, 367), (369, 386, 385, 368), (370, 387, 386, 369), (371, 388, 387, 370), (372, 389, 388, 371), (373, 390, 389, 372), (374, 391, 390, 373), (375, 392, 391, 374), (376, 393, 392, 375), (377, 394, 393, 376), (378, 395, 394, 377), (379, 396, 395, 378), (380, 397, 396, 379), (381, 398, 397, 380), (382, 399, 398, 381), (400, 417, 651, 647), (643, 646, 399, 382), (17, 557, 540, 523, 505, 487, 469, 452, 435, 417, 400, 383, 365, 347, 329, 311, 294, 276, 259, 241, 224, 206, 189, 171, 154, 137, 120, 102, 85, 68, 51, 34), (385, 402, 401, 384), (386, 403, 402, 385), (387, 404, 403, 386), (388, 405, 404, 387), (389, 406, 405, 388), (390, 407, 406, 389), (391, 408, 407, 390), (392, 409, 408, 391), (393, 410, 409, 392), (394, 411, 410, 393), (395, 412, 411, 394), (396, 413, 412, 395), (397, 414, 413, 396), (398, 415, 414, 397), (399, 416, 415, 398), (650, 654, 434, 416), (646, 650, 416, 399), (402, 420, 419, 401), (403, 421, 420, 402), (404, 422, 421, 403), (405, 423, 422, 404), (406, 424, 423, 405), (407, 425, 424, 406), (408, 426, 425, 407), (409, 427, 426, 408), (410, 428, 427, 409), (411, 429, 428, 410), (412, 430, 429, 411), (413, 431, 430, 412), (414, 432, 431, 413), (415, 433, 432, 414), (416, 434, 433, 415), (417, 435, 655, 651), (435, 452, 658, 655), (420, 437, 436, 419), (421, 438, 437, 420), (422, 439, 438, 421), (423, 440, 439, 422), (424, 441, 440, 423), (425, 442, 441, 424), (426, 443, 442, 425), (427, 444, 443, 426), (428, 445, 444, 427), (429, 446, 445, 428), (430, 447, 446, 429), (431, 448, 447, 430), (432, 449, 448, 431), (433, 450, 449, 432), (434, 451, 450, 433), (659, 663, 468, 451), (654, 659, 451, 434), (437, 454, 453, 436), (438, 455, 454, 437), (439, 456, 455, 438), (440, 457, 456, 439), (441, 458, 457, 440), (442, 459, 458, 441), (443, 460, 459, 442), (444, 461, 460, 443), (445, 462, 461, 444), (446, 463, 462, 445), (447, 464, 463, 446), (448, 465, 464, 447), (449, 466, 465, 448), (450, 467, 466, 449), (451, 468, 467, 450), (452, 469, 662, 658), (469, 487, 666, 662), (454, 472, 471, 453), (455, 473, 472, 454), (456, 474, 473, 455), (457, 475, 474, 456), (458, 476, 475, 457), (459, 477, 476, 458), (460, 478, 477, 459), (461, 479, 478, 460), (462, 480, 479, 461), (463, 481, 480, 462), (464, 482, 481, 463), (465, 483, 482, 464), (466, 484, 483, 465), (467, 485, 484, 466), (468, 486, 485, 467), (667, 670, 504, 486), (663, 667, 486, 468), (472, 490, 489, 471), (473, 491, 490, 472), (474, 492, 491, 473), (475, 493, 492, 474), (476, 494, 493, 475), (477, 495, 494, 476), (478, 496, 495, 477), (479, 497, 496, 478), (480, 498, 497, 479), (481, 499, 498, 480), (482, 500, 499, 481), (483, 501, 500, 482), (484, 502, 501, 483), (485, 503, 502, 484), (486, 504, 503, 485), (487, 505, 671, 666), (505, 523, 674, 671), (490, 508, 507, 489), (491, 509, 508, 490), (492, 510, 509, 491), (493, 511, 510, 492), (494, 512, 511, 493), (495, 513, 512, 494), (496, 514, 513, 495), (497, 515, 514, 496), (498, 516, 515, 497), (499, 517, 516, 498), (500, 518, 517, 499), (501, 519, 518, 500), (502, 520, 519, 501), (503, 521, 520, 502), (504, 522, 521, 503), (523, 540, 679, 674), (670, 675, 522, 504), (508, 525, 524, 507), (509, 526, 525, 508), (510, 527, 526, 509), (511, 528, 527, 510), (512, 529, 528, 511), (513, 530, 529, 512), (514, 531, 530, 513), (515, 532, 531, 514), (516, 533, 532, 515), (517, 534, 533, 516), (518, 535, 534, 517), (519, 536, 535, 518), (520, 537, 536, 519), (521, 538, 537, 520), (522, 539, 538, 521), (540, 557, 683, 679), (675, 678, 539, 522), (525, 542, 541, 524), (526, 543, 542, 525), (527, 544, 543, 526), (528, 545, 544, 527), (529, 546, 545, 528), (530, 547, 546, 529), (531, 548, 547, 530), (532, 549, 548, 531), (533, 550, 549, 532), (534, 551, 550, 533), (535, 552, 551, 534), (536, 553, 552, 535), (537, 554, 553, 536), (538, 555, 554, 537), (539, 556, 555, 538), (678, 682, 556, 539), (69, 86, 104, 121, 138, 155, 173, 190, 208, 225, 243, 260, 278, 295, 313, 331, 349, 367, 384, 401, 419, 436, 453, 471, 489, 507, 524, 541, 1, 18, 35, 52), (542, 2, 1, 541), (543, 3, 2, 542), (544, 4, 3, 543), (545, 5, 4, 544), (546, 6, 5, 545), (547, 7, 6, 546), (548, 8, 7, 547), (549, 9, 8, 548), (550, 10, 9, 549), (551, 11, 10, 550), (552, 12, 11, 551), (553, 13, 12, 552), (554, 14, 13, 553), (555, 15, 14, 554), (556, 16, 15, 555), (558, 563, 33, 16), (682, 558, 16, 556), (559, 562, 564, 561), (561, 564, 565, 560), (560, 565, 563, 558), (655, 658, 660, 657), (657, 660, 661, 656), (656, 661, 659, 654), (607, 610, 612, 609), (609, 612, 613, 608), (608, 613, 611, 606), (591, 594, 596, 593), (593, 596, 597, 592), (592, 597, 595, 590), (651, 655, 657, 653), (653, 657, 656, 652), (652, 656, 654, 650), (658, 662, 664, 660), (660, 664, 665, 661), (661, 665, 663, 659), (571, 574, 576, 573), (573, 576, 577, 572), (572, 577, 575, 570), (623, 626, 628, 625), (625, 628, 629, 624), (624, 629, 627, 622), (615, 618, 620, 617), (617, 620, 621, 616), (616, 621, 619, 614), (562, 566, 568, 564), (564, 568, 569, 565), (565, 569, 567, 563), (647, 651, 653, 649), (649, 653, 652, 648), (648, 652, 650, 646), (558, 682, 684, 560), (560, 684, 685, 561), (561, 685, 683, 559), (662, 666, 668, 664), (664, 668, 669, 665), (665, 669, 667, 663), (679, 683, 685, 681), (681, 685, 684, 680), (680, 684, 682, 678), (579, 582, 584, 581), (581, 584, 585, 580), (580, 585, 583, 578), (574, 579, 581, 576), (576, 581, 580, 577), (577, 580, 578, 575), (671, 674, 676, 673), (673, 676, 677, 672), (672, 677, 675, 670), (582, 586, 588, 584), (584, 588, 589, 585), (585, 589, 587, 583), (635, 638, 640, 637), (637, 640, 641, 636), (636, 641, 639, 634), (586, 591, 593, 588), (588, 593, 592, 589), (589, 592, 590, 587), (603, 607, 609, 605), (605, 609, 608, 604), (604, 608, 606, 602), (610, 615, 617, 612), (612, 617, 616, 613), (613, 616, 614, 611), (626, 630, 632, 628), (628, 632, 633, 629), (629, 633, 631, 627), (674, 679, 681, 676), (676, 681, 680, 677), (677, 680, 678, 675), (630, 635, 637, 632), (632, 637, 636, 633), (633, 636, 634, 631), (618, 623, 625, 620), (620, 625, 624, 621), (621, 624, 622, 619), (566, 571, 573, 568), (568, 573, 572, 569), (569, 572, 570, 567), (638, 642, 644, 640), (640, 644, 645, 641), (641, 645, 643, 639), (642, 647, 649, 644), (644, 649, 648, 645), (645, 648, 646, 643), (594, 598, 600, 596), (596, 600, 601, 597), (597, 601, 599, 595), (598, 603, 605, 600), (600, 605, 604, 601), (601, 604, 602, 599), (666, 671, 673, 668), (668, 673, 672, 669), (669, 672, 670, 667), (17, 34, 562, 559)])
me_cubeziercircle_001.polygons.foreach_set('use_smooth', [True] * 642)
me_cubeziercircle_001.materials.append(mat_red_lamp_material)
me_cubeziercircle_001.use_remesh_preserve_volume = False
me_cubeziercircle_001.use_remesh_preserve_attributes = False
me_cubeziercircle_001.use_mirror_vertex_groups = False
me_cubeziercircle_001.auto_texspace = False
me_cubeziercircle_001.update()
me_cylinder = bpy.data.meshes.new('Cylinder')
me_cylinder.from_pydata([(0.0, 0.01, -0.09), (0.0, 0.01, 0.09), (0.001951, 0.009808, -0.09), (0.001951, 0.009808, 0.09), (0.003827, 0.009239, -0.09), (0.003827, 0.009239, 0.09), (0.005556, 0.008315, -0.09), (0.005556, 0.008315, 0.09), (0.007071, 0.007071, -0.09), (0.007071, 0.007071, 0.09), (0.008315, 0.005556, -0.09), (0.008315, 0.005556, 0.09), (0.009239, 0.003827, -0.09), (0.009239, 0.003827, 0.09), (0.009808, 0.001951, -0.09), (0.009808, 0.001951, 0.09), (0.01, 7.55e-10, -0.09), (0.01, 7.55e-10, 0.09), (0.009808, -0.001951, -0.09), (0.009808, -0.001951, 0.09), (0.009239, -0.003827, -0.09), (0.009239, -0.003827, 0.09), (0.008315, -0.005556, -0.09), (0.008315, -0.005556, 0.09), (0.007071, -0.007071, -0.09), (0.007071, -0.007071, 0.09), (0.005556, -0.008315, -0.09), (0.005556, -0.008315, 0.09), (0.003827, -0.009239, -0.09), (0.003827, -0.009239, 0.09), (0.001951, -0.009808, -0.09), (0.001951, -0.009808, 0.09), (-3.258e-09, -0.01, -0.09), (-3.258e-09, -0.01, 0.09), (-0.001951, -0.009808, -0.09), (-0.001951, -0.009808, 0.09), (-0.003827, -0.009239, -0.09), (-0.003827, -0.009239, 0.09), (-0.005556, -0.008315, -0.09), (-0.005556, -0.008315, 0.09), (-0.007071, -0.007071, -0.09), (-0.007071, -0.007071, 0.09), (-0.008315, -0.005556, -0.09), (-0.008315, -0.005556, 0.09), (-0.009239, -0.003827, -0.09), (-0.009239, -0.003827, 0.09), (-0.009808, -0.001951, -0.09), (-0.009808, -0.001951, 0.09), (-0.01, 9.656e-09, -0.09), (-0.01, 9.656e-09, 0.09), (-0.009808, 0.001951, -0.09), (-0.009808, 0.001951, 0.09), (-0.009239, 0.003827, -0.09), (-0.009239, 0.003827, 0.09), (-0.008315, 0.005556, -0.09), (-0.008315, 0.005556, 0.09), (-0.007071, 0.007071, -0.09), (-0.007071, 0.007071, 0.09), (-0.005556, 0.008315, -0.09), (-0.005556, 0.008315, 0.09), (-0.003827, 0.009239, -0.09), (-0.003827, 0.009239, 0.09), (-0.001951, 0.009808, -0.09), (-0.001951, 0.009808, 0.09)], [], [(0, 1, 3, 2), (2, 3, 5, 4), (4, 5, 7, 6), (6, 7, 9, 8), (8, 9, 11, 10), (10, 11, 13, 12), (12, 13, 15, 14), (14, 15, 17, 16), (16, 17, 19, 18), (18, 19, 21, 20), (20, 21, 23, 22), (22, 23, 25, 24), (24, 25, 27, 26), (26, 27, 29, 28), (28, 29, 31, 30), (30, 31, 33, 32), (32, 33, 35, 34), (34, 35, 37, 36), (36, 37, 39, 38), (38, 39, 41, 40), (40, 41, 43, 42), (42, 43, 45, 44), (44, 45, 47, 46), (46, 47, 49, 48), (48, 49, 51, 50), (50, 51, 53, 52), (52, 53, 55, 54), (54, 55, 57, 56), (56, 57, 59, 58), (58, 59, 61, 60), (3, 1, 63, 61, 59, 57, 55, 53, 51, 49, 47, 45, 43, 41, 39, 37, 35, 33, 31, 29, 27, 25, 23, 21, 19, 17, 15, 13, 11, 9, 7, 5), (60, 61, 63, 62), (62, 63, 1, 0), (0, 2, 4, 6, 8, 10, 12, 14, 16, 18, 20, 22, 24, 26, 28, 30, 32, 34, 36, 38, 40, 42, 44, 46, 48, 50, 52, 54, 56, 58, 60, 62)])
me_cylinder.polygons.foreach_set('use_smooth', [True] * 34)
me_cylinder.materials.append(mat_metal_lamp)
me_cylinder.use_remesh_preserve_volume = False
me_cylinder.use_remesh_preserve_attributes = False
me_cylinder.use_mirror_vertex_groups = False
me_cylinder.update()
me_cylinder_001 = bpy.data.meshes.new('Cylinder.001')
me_cylinder_001.from_pydata([(0.0, 0.01, -0.09), (0.0, 0.01, 0.09), (0.001951, 0.009808, -0.09), (0.001951, 0.009808, 0.09), (0.003827, 0.009239, -0.09), (0.003827, 0.009239, 0.09), (0.005556, 0.008315, -0.09), (0.005556, 0.008315, 0.09), (0.007071, 0.007071, -0.09), (0.007071, 0.007071, 0.09), (0.008315, 0.005556, -0.09), (0.008315, 0.005556, 0.09), (0.009239, 0.003827, -0.09), (0.009239, 0.003827, 0.09), (0.009808, 0.001951, -0.09), (0.009808, 0.001951, 0.09), (0.01, 7.55e-10, -0.09), (0.01, 7.55e-10, 0.09), (0.009808, -0.001951, -0.09), (0.009808, -0.001951, 0.09), (0.009239, -0.003827, -0.09), (0.009239, -0.003827, 0.09), (0.008315, -0.005556, -0.09), (0.008315, -0.005556, 0.09), (0.007071, -0.007071, -0.09), (0.007071, -0.007071, 0.09), (0.005556, -0.008315, -0.09), (0.005556, -0.008315, 0.09), (0.003827, -0.009239, -0.09), (0.003827, -0.009239, 0.09), (0.001951, -0.009808, -0.09), (0.001951, -0.009808, 0.09), (-3.258e-09, -0.01, -0.09), (-3.258e-09, -0.01, 0.09), (-0.001951, -0.009808, -0.09), (-0.001951, -0.009808, 0.09), (-0.003827, -0.009239, -0.09), (-0.003827, -0.009239, 0.09), (-0.005556, -0.008315, -0.09), (-0.005556, -0.008315, 0.09), (-0.007071, -0.007071, -0.09), (-0.007071, -0.007071, 0.09), (-0.008315, -0.005556, -0.09), (-0.008315, -0.005556, 0.09), (-0.009239, -0.003827, -0.09), (-0.009239, -0.003827, 0.09), (-0.009808, -0.001951, -0.09), (-0.009808, -0.001951, 0.09), (-0.01, 9.656e-09, -0.09), (-0.01, 9.656e-09, 0.09), (-0.009808, 0.001951, -0.09), (-0.009808, 0.001951, 0.09), (-0.009239, 0.003827, -0.09), (-0.009239, 0.003827, 0.09), (-0.008315, 0.005556, -0.09), (-0.008315, 0.005556, 0.09), (-0.007071, 0.007071, -0.09), (-0.007071, 0.007071, 0.09), (-0.005556, 0.008315, -0.09), (-0.005556, 0.008315, 0.09), (-0.003827, 0.009239, -0.09), (-0.003827, 0.009239, 0.09), (-0.001951, 0.009808, -0.09), (-0.001951, 0.009808, 0.09)], [], [(0, 1, 3, 2), (2, 3, 5, 4), (4, 5, 7, 6), (6, 7, 9, 8), (8, 9, 11, 10), (10, 11, 13, 12), (12, 13, 15, 14), (14, 15, 17, 16), (16, 17, 19, 18), (18, 19, 21, 20), (20, 21, 23, 22), (22, 23, 25, 24), (24, 25, 27, 26), (26, 27, 29, 28), (28, 29, 31, 30), (30, 31, 33, 32), (32, 33, 35, 34), (34, 35, 37, 36), (36, 37, 39, 38), (38, 39, 41, 40), (40, 41, 43, 42), (42, 43, 45, 44), (44, 45, 47, 46), (46, 47, 49, 48), (48, 49, 51, 50), (50, 51, 53, 52), (52, 53, 55, 54), (54, 55, 57, 56), (56, 57, 59, 58), (58, 59, 61, 60), (3, 1, 63, 61, 59, 57, 55, 53, 51, 49, 47, 45, 43, 41, 39, 37, 35, 33, 31, 29, 27, 25, 23, 21, 19, 17, 15, 13, 11, 9, 7, 5), (60, 61, 63, 62), (62, 63, 1, 0), (0, 2, 4, 6, 8, 10, 12, 14, 16, 18, 20, 22, 24, 26, 28, 30, 32, 34, 36, 38, 40, 42, 44, 46, 48, 50, 52, 54, 56, 58, 60, 62)])
me_cylinder_001.polygons.foreach_set('use_smooth', [True] * 34)
me_cylinder_001.materials.append(mat_metal_lamp)
me_cylinder_001.use_remesh_preserve_volume = False
me_cylinder_001.use_remesh_preserve_attributes = False
me_cylinder_001.use_mirror_vertex_groups = False
me_cylinder_001.update()
me_cube = bpy.data.meshes.new('Cube')
me_cube.from_pydata([(-0.055, 0.0, -0.07778), (-0.055, -0.07778, 0.0), (-0.055, 0.502, 0.4243), (-0.055, 0.4243, 0.502), (0.055, 0.0, -0.07778), (0.055, -0.07778, 0.0), (0.055, 0.502, 0.4243), (0.055, 0.4243, 0.502)], [], [(0, 1, 3, 2), (2, 3, 7, 6), (6, 7, 5, 4), (4, 5, 1, 0), (2, 6, 4, 0), (7, 3, 1, 5)])
me_cube.polygons.foreach_set('use_smooth', [True] * 6)
me_cube.materials.append(mat_red_lamp_material)
me_cube.use_remesh_preserve_volume = False
me_cube.use_remesh_preserve_attributes = False
me_cube.use_mirror_vertex_groups = False
me_cube.update()
me_cubeziercircle_000 = bpy.data.meshes.new('CUBezierCircle.000')
me_cubeziercircle_000.from_pydata([(-0.055, -0.055, 0.24), (-0.055, -0.055, 0.44), (-0.055, 0.055, 0.24), (-0.055, 0.055, 0.44), (0.055, -0.055, 0.24), (0.055, -0.055, 0.44), (0.055, 0.055, 0.24), (0.055, 0.055, 0.44), (0.02, 0.055, 0.35), (0.02, -0.055, 0.35), (-0.02, 0.055, 0.35), (-0.02, -0.055, 0.35), (-0.02, -0.055, 0.44), (-0.02, 0.055, 0.44), (0.02, -0.055, 0.44), (0.02, 0.055, 0.44), (-1.301e-07, -0.05012, 0.0461), (-0.01098, -0.049, 0.0461), (-0.0197, -0.04619, 0.0461), (-0.02787, -0.04167, 0.0461), (-0.03541, -0.03541, 0.0461), (-0.04167, -0.02787, 0.0461), (-0.04619, -0.0197, 0.0461), (-0.049, -0.01098, 0.0461), (-0.05012, 1.301e-07, 0.0461), (-0.049, 0.01098, 0.0461), (-0.04619, 0.0197, 0.0461), (-0.04167, 0.02787, 0.0461), (-0.03541, 0.03541, 0.0461), (-0.02787, 0.04167, 0.0461), (-0.0197, 0.04619, 0.0461), (-0.01098, 0.049, 0.0461), (6.504e-08, 0.05012, 0.0461), (0.01098, 0.049, 0.0461), (0.0197, 0.04619, 0.0461), (0.02787, 0.04167, 0.0461), (0.03541, 0.03541, 0.0461), (0.04167, 0.02787, 0.0461), (0.04619, 0.01971, 0.0461), (0.049, 0.01098, 0.0461), (0.05012, -7.322e-08, 0.0461), (0.049, -0.01098, 0.0461), (0.04619, -0.0197, 0.0461), (0.04167, -0.02787, 0.0461), (0.03541, -0.03541, 0.0461), (0.02787, -0.04167, 0.0461), (0.01971, -0.04619, 0.0461), (0.01098, -0.049, 0.0461), (-1.301e-07, -0.05012, 0.0461), (-0.01098, -0.049, 0.0461), (0.049, -0.01098, 0.0461), (0.04619, -0.0197, 0.0461), (-0.03541, 0.03541, 0.0461), (-0.02787, 0.04167, 0.0461), (0.04167, -0.02787, 0.0461), (0.03541, -0.03541, 0.0461), (0.05012, -7.322e-08, 0.0461), (-0.0197, -0.04619, 0.0461), (-0.02787, -0.04167, 0.0461), (-0.05012, 1.301e-07, 0.0461), (-0.049, 0.01098, 0.0461), (0.01098, -0.049, 0.0461), (-0.04167, -0.02787, 0.0461), (-0.04619, -0.0197, 0.0461), (0.04619, 0.01971, 0.0461), (0.049, 0.01098, 0.0461), (-0.0197, 0.04619, 0.0461), (-0.01098, 0.049, 0.0461), (6.504e-08, 0.05012, 0.0461), (0.01098, 0.049, 0.0461), (-0.049, -0.01098, 0.0461), (-0.03541, -0.03541, 0.0461), (0.02787, -0.04167, 0.0461), (0.0197, 0.04619, 0.0461), (-0.04167, 0.02787, 0.0461), (-0.04619, 0.0197, 0.0461), (0.01971, -0.04619, 0.0461), (0.04167, 0.02787, 0.0461), (0.02787, 0.04167, 0.0461), (0.03541, 0.03541, 0.0461), (-0.04619, 0.01971, 0.24), (-0.01098, 0.049, 0.24), (-0.05012, 6.21e-07, 0.24), (-0.049, -0.01098, 0.24), (-0.03541, -0.03541, 0.24), (-0.02787, 0.04167, 0.24), (-0.04167, -0.02787, 0.24), (-0.04167, 0.02787, 0.24), (-0.049, 0.01098, 0.24), (-0.0197, 0.04619, 0.24), (-0.04619, -0.0197, 0.24), (-0.03541, 0.03541, 0.24), (0.01098, 0.049, 0.24), (0.03541, 0.03541, 0.24), (0.01971, 0.04619, 0.24), (7.665e-07, 0.05012, 0.24), (0.02787, 0.04167, 0.24), (0.04619, -0.0197, 0.24), (0.04619, 0.01971, 0.24), (5.714e-07, -0.05012, 0.24), (-0.02787, -0.04167, 0.24), (-0.0197, -0.04619, 0.24), (-0.01098, -0.049, 0.24), (0.01098, -0.049, 0.24), (0.049, 0.01098, 0.24), (0.03541, -0.03541, 0.24), (0.04167, -0.02787, 0.24), (0.05012, 4.177e-07, 0.24), (0.04167, 0.02787, 0.24), (0.049, -0.01098, 0.24), (0.02787, -0.04167, 0.24), (0.01971, -0.04619, 0.24)], [], [(0, 1, 3, 2), (2, 3, 13, 10, 8, 15, 7, 6), (6, 7, 5, 4), (4, 5, 14, 9, 11, 12, 1, 0), (2, 6, 107, 104, 98, 108, 93, 96, 94, 92, 95, 81, 89, 85, 91, 87, 80, 88, 82), (7, 15, 14, 5), (8, 9, 14, 15), (12, 13, 3, 1), (11, 10, 13, 12), (10, 11, 9, 8), (16, 17, 18, 19, 20, 21, 22, 23, 24, 25, 26, 27, 28, 29, 30, 31, 32, 33, 34, 35, 36, 37, 38, 39, 40, 41, 42, 43, 44, 45, 46, 47), (66, 53, 85, 89), (24, 23, 70, 59), (33, 32, 68, 69), (17, 16, 48, 49), (35, 34, 73, 78), (23, 22, 63, 70), (42, 41, 50, 51), (27, 26, 75, 74), (43, 42, 51, 54), (29, 28, 52, 53), (37, 36, 79, 77), (21, 20, 71, 62), (44, 43, 54, 55), (36, 35, 78, 79), (45, 44, 55, 72), (41, 40, 56, 50), (40, 39, 65, 56), (34, 33, 69, 73), (18, 17, 49, 57), (28, 27, 74, 52), (19, 18, 57, 58), (20, 19, 58, 71), (25, 24, 59, 60), (30, 29, 53, 66), (16, 47, 61, 48), (26, 25, 60, 75), (22, 21, 62, 63), (46, 45, 72, 76), (39, 38, 64, 65), (47, 46, 76, 61), (31, 30, 66, 67), (38, 37, 77, 64), (32, 31, 67, 68), (48, 61, 103, 99), (75, 60, 88, 80), (63, 62, 86, 90), (76, 72, 110, 111), (65, 64, 98, 104), (61, 76, 111, 103), (67, 66, 89, 81), (64, 77, 108, 98), (68, 67, 81, 95), (59, 70, 83, 82), (69, 68, 95, 92), (49, 48, 99, 102), (78, 73, 94, 96), (70, 63, 90, 83), (51, 50, 109, 97), (74, 75, 80, 87), (54, 51, 97, 106), (53, 52, 91, 85), (77, 79, 93, 108), (62, 71, 84, 86), (55, 54, 106, 105), (79, 78, 96, 93), (72, 55, 105, 110), (50, 56, 107, 109), (56, 65, 104, 107), (73, 69, 92, 94), (57, 49, 102, 101), (52, 74, 87, 91), (58, 57, 101, 100), (71, 58, 100, 84), (60, 59, 82, 88), (83, 90, 86, 84, 100, 101, 102, 99, 103, 111, 110, 105, 106, 97, 109, 107, 6, 4, 0, 2, 82)])
me_cubeziercircle_000.polygons.foreach_set('use_smooth', [0, 0, 0, 0, 0, 0, 0, 0, 0, 0, 1, 1, 1, 1, 1, 1, 1, 1, 1, 1, 1, 1, 1, 1, 1, 1, 1, 1, 1, 1, 1, 1, 1, 1, 1, 1, 1, 1, 1, 1, 1, 1, 1, 1, 1, 1, 1, 1, 1, 1, 1, 1, 1, 1, 1, 1, 1, 1, 1, 1, 1, 1, 1, 1, 1, 1, 1, 1, 1, 1, 1, 1, 1, 1, 1, 0])
me_cubeziercircle_000.materials.append(mat_metal_lamp)
me_cubeziercircle_000.use_remesh_preserve_volume = False
me_cubeziercircle_000.use_remesh_preserve_attributes = False
me_cubeziercircle_000.use_mirror_vertex_groups = False
me_cubeziercircle_000.auto_texspace = False
me_cubeziercircle_000.update()
me_cube_002 = bpy.data.meshes.new('Cube.002')
me_cube_002.from_pydata([(-0.0152, 3.725e-09, -0.05657), (-0.0152, -0.3833, 0.3267), (-0.0152, 0.05657, -3.725e-09), (-0.0152, -0.3267, 0.3833), (0.0152, 3.725e-09, -0.05657), (0.0152, -0.3833, 0.3267), (0.0152, 0.05657, -3.725e-09), (0.0152, -0.3267, 0.3833), (0.1556, 5.588e-09, -0.05657), (0.1556, -0.3833, 0.3267), (0.1556, 0.05657, 0.0), (0.1556, -0.3267, 0.3833), (0.1252, 5.588e-09, -0.05657), (0.1252, -0.3833, 0.3267), (0.1252, 0.05657, 0.0), (0.1252, -0.3267, 0.3833)], [], [(0, 1, 3, 2), (2, 3, 7, 6), (6, 7, 5, 4), (4, 5, 1, 0), (2, 6, 4, 0), (1, 5, 7, 3), (8, 10, 11, 9), (10, 14, 15, 11), (14, 12, 13, 15), (12, 8, 9, 13), (10, 8, 12, 14), (9, 11, 15, 13)])
me_cube_002.materials.append(mat_red_lamp_material)
me_cube_002.use_remesh_preserve_volume = False
me_cube_002.use_remesh_preserve_attributes = False
me_cube_002.use_mirror_vertex_groups = False
me_cube_002.update()
me_sphere_001 = bpy.data.meshes.new('Sphere.001')
me_sphere_001.from_pydata([(0.0, 0.02146, 0.1079), (0.0, 0.0421, 0.1016), (0.0, 0.06111, 0.09146), (0.0, 0.07778, 0.07778), (0.0, 0.09146, 0.06111), (0.0, 0.1016, 0.0421), (0.0, 0.1079, 0.02146), (0.0, 0.1079, -0.02146), (0.0, 0.09146, -0.06111), (0.0, 0.06111, -0.09146), (0.0, 0.0421, -0.1016), (0.004187, 0.02105, 0.1079), (0.008212, 0.04129, 0.1016), (0.01192, 0.05994, 0.09146), (0.01517, 0.07629, 0.07778), (0.01784, 0.0897, 0.06111), (0.01983, 0.09967, 0.0421), (0.02105, 0.1058, 0.02146), (0.02146, 0.1079, 8.305e-09), (0.02105, 0.1058, -0.02146), (0.01983, 0.09967, -0.0421), (0.01784, 0.0897, -0.06111), (0.01517, 0.07629, -0.07778), (0.01192, 0.05994, -0.09146), (0.008212, 0.04129, -0.1016), (0.004187, 0.02105, -0.1079), (0.008212, 0.01983, 0.1079), (0.01611, 0.03889, 0.1016), (0.02339, 0.05646, 0.09146), (0.02977, 0.07186, 0.07778), (0.035, 0.0845, 0.06111), (0.03889, 0.09389, 0.0421), (0.04129, 0.09967, 0.02146), (0.0421, 0.1016, 8.305e-09), (0.04129, 0.09967, -0.02146), (0.03889, 0.09389, -0.0421), (0.035, 0.0845, -0.06111), (0.02977, 0.07186, -0.07778), (0.02339, 0.05646, -0.09146), (0.01611, 0.03889, -0.1016), (0.008212, 0.01983, -0.1079), (0.01192, 0.01784, 0.1079), (0.02339, 0.035, 0.1016), (0.03395, 0.05081, 0.09146), (0.04321, 0.06467, 0.07778), (0.05081, 0.07605, 0.06111), (0.05646, 0.0845, 0.0421), (0.05994, 0.0897, 0.02146), (0.06111, 0.09146, 8.305e-09), (0.05994, 0.0897, -0.02146), (0.05646, 0.0845, -0.0421), (0.05081, 0.07605, -0.06111), (0.04321, 0.06467, -0.07778), (0.03395, 0.05081, -0.09146), (0.02339, 0.035, -0.1016), (0.01192, 0.01784, -0.1079), (0.01517, 0.01517, 0.1079), (0.02977, 0.02977, 0.1016), (0.04321, 0.04321, 0.09146), (0.055, 0.055, 0.07778), (0.06467, 0.06467, 0.06111), (0.07186, 0.07186, 0.0421), (0.07629, 0.07629, 0.02146), (0.07778, 0.07778, 8.305e-09), (0.07629, 0.07629, -0.02146), (0.07186, 0.07186, -0.0421), (0.06467, 0.06467, -0.06111), (0.055, 0.055, -0.07778), (0.04321, 0.04321, -0.09146), (0.02977, 0.02977, -0.1016), (0.01517, 0.01517, -0.1079), (0.01784, 0.01192, 0.1079), (0.035, 0.02339, 0.1016), (0.05081, 0.03395, 0.09146), (0.06467, 0.04321, 0.07778), (0.07605, 0.05081, 0.06111), (0.0845, 0.05646, 0.0421), (0.0897, 0.05994, 0.02146), (0.09146, 0.06111, 8.305e-09), (0.0897, 0.05994, -0.02146), (0.0845, 0.05646, -0.0421), (0.07605, 0.05081, -0.06111), (0.06467, 0.04321, -0.07778), (0.05081, 0.03395, -0.09146), (0.035, 0.02339, -0.1016), (0.01784, 0.01192, -0.1079), (0.01983, 0.008212, 0.1079), (0.03889, 0.01611, 0.1016), (0.05646, 0.02339, 0.09146), (0.07186, 0.02977, 0.07778), (0.0845, 0.035, 0.06111), (0.09389, 0.03889, 0.0421), (0.09967, 0.04129, 0.02146), (0.1016, 0.0421, 8.305e-09), (0.09967, 0.04129, -0.02146), (0.09389, 0.03889, -0.0421), (0.0845, 0.035, -0.06111), (0.07186, 0.02977, -0.07778), (0.05646, 0.02339, -0.09146), (0.03889, 0.01611, -0.1016), (0.01983, 0.008212, -0.1079), (0.02105, 0.004187, 0.1079), (0.04129, 0.008212, 0.1016), (0.05994, 0.01192, 0.09146), (0.07629, 0.01517, 0.07778), (0.0897, 0.01784, 0.06111), (0.09967, 0.01983, 0.0421), (0.1058, 0.02105, 0.02146), (0.1079, 0.02146, 8.305e-09), (0.1058, 0.02105, -0.02146), (0.09967, 0.01983, -0.0421), (0.0897, 0.01784, -0.06111), (0.07629, 0.01517, -0.07778), (0.05994, 0.01192, -0.09146), (0.04129, 0.008212, -0.1016), (0.02105, 0.004187, -0.1079), (0.02146, -3.561e-08, 0.1079), (0.0421, -3.98e-08, 0.1016), (0.06111, -4.167e-08, 0.09146), (0.07778, -3.794e-08, 0.07778), (0.09146, -3.235e-08, 0.06111), (0.1016, -4.539e-08, 0.0421), (0.1079, -4.167e-08, 0.02146), (0.11, -3.98e-08, 8.305e-09), (0.1079, -3.235e-08, -0.02146), (0.1016, -4.539e-08, -0.0421), (0.09146, -3.235e-08, -0.06111), (0.07778, -3.794e-08, -0.07778), (0.06111, -3.98e-08, -0.09146), (0.0421, -3.98e-08, -0.1016), (0.02146, -3.794e-08, -0.1079), (0.02105, -0.004187, 0.1079), (0.04129, -0.008212, 0.1016), (0.05994, -0.01192, 0.09146), (0.07629, -0.01517, 0.07778), (0.0897, -0.01784, 0.06111), (0.09967, -0.01983, 0.0421), (0.1058, -0.02105, 0.02146), (0.1079, -0.02146, 8.305e-09), (0.1058, -0.02105, -0.02146), (0.09967, -0.01983, -0.0421), (0.0897, -0.01784, -0.06111), (0.07629, -0.01517, -0.07778), (0.05994, -0.01192, -0.09146), (0.04129, -0.008212, -0.1016), (0.02105, -0.004187, -0.1079), (0.01983, -0.008212, 0.1079), (0.03889, -0.01611, 0.1016), (0.05646, -0.02339, 0.09146), (0.07186, -0.02977, 0.07778), (0.0845, -0.035, 0.06111), (0.09389, -0.03889, 0.0421), (0.09967, -0.04129, 0.02146), (0.1016, -0.0421, 8.305e-09), (0.09967, -0.04129, -0.02146), (0.09389, -0.03889, -0.0421), (0.0845, -0.035, -0.06111), (0.07186, -0.02977, -0.07778), (0.05646, -0.02339, -0.09146), (0.03889, -0.01611, -0.1016), (0.01983, -0.008212, -0.1079), (0.01784, -0.01192, 0.1079), (0.035, -0.02339, 0.1016), (0.05081, -0.03395, 0.09146), (0.06467, -0.04321, 0.07778), (0.07605, -0.05081, 0.06111), (0.0845, -0.05646, 0.0421), (0.0897, -0.05994, 0.02146), (0.09146, -0.06111, 8.305e-09), (0.0897, -0.05994, -0.02146), (0.0845, -0.05646, -0.0421), (0.07605, -0.05081, -0.06111), (0.06467, -0.04321, -0.07778), (0.05081, -0.03395, -0.09146), (0.035, -0.02339, -0.1016), (0.01784, -0.01192, -0.1079), (0.01517, -0.01517, 0.1079), (0.02977, -0.02977, 0.1016), (0.04321, -0.04321, 0.09146), (0.055, -0.055, 0.07778), (0.06467, -0.06467, 0.06111), (0.07186, -0.07186, 0.0421), (0.07629, -0.07629, 0.02146), (0.07778, -0.07778, 8.305e-09), (0.07629, -0.07629, -0.02146), (0.07186, -0.07186, -0.0421), (0.06467, -0.06467, -0.06111), (0.055, -0.055, -0.07778), (0.04321, -0.04321, -0.09146), (0.02977, -0.02977, -0.1016), (0.01517, -0.01517, -0.1079), (0.01192, -0.01784, 0.1079), (0.02339, -0.035, 0.1016), (0.03395, -0.05081, 0.09146), (0.04321, -0.06467, 0.07778), (0.05081, -0.07605, 0.06111), (0.05646, -0.0845, 0.0421), (0.05994, -0.0897, 0.02146), (0.06111, -0.09146, 8.305e-09), (0.05994, -0.0897, -0.02146), (0.05646, -0.0845, -0.0421), (0.05081, -0.07605, -0.06111), (0.04321, -0.06467, -0.07778), (0.03395, -0.05081, -0.09146), (0.02339, -0.035, -0.1016), (0.01192, -0.01784, -0.1079), (0.008212, -0.01983, 0.1079), (0.01611, -0.03889, 0.1016), (0.02339, -0.05646, 0.09146), (0.02977, -0.07186, 0.07778), (0.035, -0.0845, 0.06111), (0.03889, -0.09389, 0.0421), (0.04129, -0.09967, 0.02146), (0.0421, -0.1016, 8.305e-09), (0.04129, -0.09967, -0.02146), (0.03889, -0.09389, -0.0421), (0.035, -0.0845, -0.06111), (0.02977, -0.07186, -0.07778), (0.02339, -0.05646, -0.09146), (0.01611, -0.03889, -0.1016), (0.008212, -0.01983, -0.1079), (0.004187, -0.02105, 0.1079), (0.008212, -0.04129, 0.1016), (0.01192, -0.05994, 0.09146), (0.01517, -0.07629, 0.07778), (0.01784, -0.0897, 0.06111), (0.01983, -0.09967, 0.0421), (0.02105, -0.1058, 0.02146), (0.02146, -0.1079, 8.305e-09), (0.02105, -0.1058, -0.02146), (0.01983, -0.09967, -0.0421), (0.01784, -0.0897, -0.06111), (0.01517, -0.07629, -0.07778), (0.01192, -0.05994, -0.09146), (0.008212, -0.04129, -0.1016), (0.004187, -0.02105, -0.1079), (-9.237e-10, -0.02146, 0.1079), (-1.389e-09, -0.0421, 0.1016), (3.267e-09, -0.06111, 0.09146), (4.733e-10, -0.07778, 0.07778), (5.13e-09, -0.09146, 0.06111), (-1.35e-08, -0.1016, 0.0421), (-6.046e-09, -0.1079, 0.02146), (-7.909e-09, -0.11, 8.305e-09), (3.267e-09, -0.1079, -0.02146), (-1.35e-08, -0.1016, -0.0421), (5.13e-09, -0.09146, -0.06111), (4.733e-10, -0.07778, -0.07778), (-4.183e-09, -0.06111, -0.09146), (-5.115e-09, -0.0421, -0.1016), (-1.389e-09, -0.02146, -0.1079), (-0.004187, -0.02105, 0.1079), (-0.008212, -0.04129, 0.1016), (-0.01192, -0.05994, 0.09146), (-0.01517, -0.07629, 0.07778), (-0.01784, -0.0897, 0.06111), (-0.01983, -0.09967, 0.0421), (-0.02105, -0.1058, 0.02146), (-0.02146, -0.1079, 8.305e-09), (-0.02105, -0.1058, -0.02146), (-0.01983, -0.09967, -0.0421), (-0.01784, -0.0897, -0.06111), (-0.01517, -0.07629, -0.07778), (-0.01192, -0.05994, -0.09146), (-0.008212, -0.04129, -0.1016), (-0.004187, -0.02105, -0.1079), (-0.008212, -0.01983, 0.1079), (-0.01611, -0.03889, 0.1016), (-0.02339, -0.05646, 0.09146), (-0.02977, -0.07186, 0.07778), (-0.035, -0.0845, 0.06111), (-0.03889, -0.09389, 0.0421), (-0.04129, -0.09967, 0.02146), (-0.0421, -0.1016, 8.305e-09), (-0.04129, -0.09967, -0.02146), (-0.03889, -0.09389, -0.0421), (-0.035, -0.0845, -0.06111), (-0.02977, -0.07186, -0.07778), (-0.02339, -0.05646, -0.09146), (-0.01611, -0.03889, -0.1016), (-0.008212, -0.01983, -0.1079), (-0.01192, -0.01784, 0.1079), (-0.02339, -0.035, 0.1016), (-0.03395, -0.05081, 0.09146), (-0.04321, -0.06467, 0.07778), (-0.05081, -0.07605, 0.06111), (-0.05646, -0.0845, 0.0421), (-0.05994, -0.0897, 0.02146), (-0.06111, -0.09146, 8.305e-09), (-0.05994, -0.0897, -0.02146), (-0.05646, -0.0845, -0.0421), (-0.05081, -0.07605, -0.06111), (-0.04321, -0.06467, -0.07778), (-0.03395, -0.05081, -0.09146), (-0.02339, -0.035, -0.1016), (-0.01192, -0.01784, -0.1079), (-0.01517, -0.01517, 0.1079), (-0.02977, -0.02977, 0.1016), (-0.04321, -0.04321, 0.09146), (-0.055, -0.055, 0.07778), (-0.06467, -0.06467, 0.06111), (-0.07186, -0.07186, 0.0421), (-0.07629, -0.07629, 0.02146), (-0.07778, -0.07778, 8.305e-09), (-0.07629, -0.07629, -0.02146), (-0.07186, -0.07186, -0.0421), (-0.06467, -0.06467, -0.06111), (-0.055, -0.055, -0.07778), (-0.04321, -0.04321, -0.09146), (-0.02977, -0.02977, -0.1016), (-0.01517, -0.01517, -0.1079), (-2.98e-08, -5.576e-08, 0.11), (-0.01784, -0.01192, 0.1079), (-0.035, -0.02339, 0.1016), (-0.05081, -0.03395, 0.09146), (-0.06467, -0.04321, 0.07778), (-0.07605, -0.05081, 0.06111), (-0.0845, -0.05646, 0.0421), (-0.0897, -0.05994, 0.02146), (-0.09146, -0.06111, 8.305e-09), (-0.0897, -0.05994, -0.02146), (-0.0845, -0.05646, -0.0421), (-0.07605, -0.05081, -0.06111), (-0.06467, -0.04321, -0.07778), (-0.05081, -0.03395, -0.09146), (-0.035, -0.02339, -0.1016), (-0.01784, -0.01192, -0.1079), (-0.01983, -0.008212, 0.1079), (-0.03889, -0.01611, 0.1016), (-0.05646, -0.02339, 0.09146), (-0.07186, -0.02977, 0.07778), (-0.0845, -0.035, 0.06111), (-0.09389, -0.03889, 0.0421), (-0.09967, -0.04129, 0.02146), (-0.1016, -0.0421, 8.305e-09), (-0.09967, -0.04129, -0.02146), (-0.09389, -0.03889, -0.0421), (-0.0845, -0.035, -0.06111), (-0.07186, -0.02977, -0.07778), (-0.05646, -0.02339, -0.09146), (-0.03889, -0.01611, -0.1016), (-0.01983, -0.008212, -0.1079), (-0.02105, -0.004187, 0.1079), (-0.04129, -0.008212, 0.1016), (-0.05994, -0.01192, 0.09146), (-0.07629, -0.01517, 0.07778), (-0.0897, -0.01784, 0.06111), (-0.09967, -0.01983, 0.0421), (-0.1058, -0.02105, 0.02146), (-0.1079, -0.02146, 8.305e-09), (-0.1058, -0.02105, -0.02146), (-0.09967, -0.01983, -0.0421), (-0.0897, -0.01784, -0.06111), (-0.07629, -0.01517, -0.07778), (-0.05994, -0.01192, -0.09146), (-0.04129, -0.008212, -0.1016), (-0.02105, -0.004187, -0.1079), (-0.02146, -3.561e-08, 0.1079), (-0.0421, -2.956e-08, 0.1016), (-0.06111, -3.422e-08, 0.09146), (-0.07778, -3.328e-08, 0.07778), (-0.09146, -3.049e-08, 0.06111), (-0.1016, -1.932e-08, 0.0421), (-0.1079, -2.677e-08, 0.02146), (-0.11, -1.186e-08, 8.305e-09), (-0.1079, -2.304e-08, -0.02146), (-0.1016, -1.932e-08, -0.0421), (-0.09146, -3.049e-08, -0.06111), (-0.07778, -3.328e-08, -0.07778), (-0.06111, -2.677e-08, -0.09146), (-0.0421, -2.956e-08, -0.1016), (-0.02146, -3.375e-08, -0.1079), (-0.02105, 0.004187, 0.1079), (-0.04129, 0.008212, 0.1016), (-0.05994, 0.01192, 0.09146), (-0.07629, 0.01517, 0.07778), (-0.0897, 0.01784, 0.06111), (-0.09967, 0.01983, 0.0421), (-0.1058, 0.02105, 0.02146), (-0.1079, 0.02146, 8.305e-09), (-0.1058, 0.02105, -0.02146), (-0.09967, 0.01983, -0.0421), (-0.0897, 0.01784, -0.06111), (-0.07629, 0.01517, -0.07778), (-0.05994, 0.01192, -0.09146), (-0.04129, 0.008212, -0.1016), (-0.02105, 0.004187, -0.1079), (-0.01983, 0.008212, 0.1079), (-0.03889, 0.01611, 0.1016), (-0.05646, 0.02339, 0.09146), (-0.07186, 0.02977, 0.07778), (-0.0845, 0.035, 0.06111), (-0.09389, 0.03889, 0.0421), (-0.09967, 0.04129, 0.02146), (-0.1016, 0.0421, 8.305e-09), (-0.09967, 0.04129, -0.02146), (-0.09389, 0.03889, -0.0421), (-0.0845, 0.035, -0.06111), (-0.07186, 0.02977, -0.07778), (-0.05646, 0.02339, -0.09146), (-0.03889, 0.01611, -0.1016), (-0.01983, 0.008212, -0.1079), (-0.01784, 0.01192, 0.1079), (-0.035, 0.02339, 0.1016), (-0.05081, 0.03395, 0.09146), (-0.06467, 0.04321, 0.07778), (-0.07605, 0.05081, 0.06111), (-0.0845, 0.05646, 0.0421), (-0.0897, 0.05994, 0.02146), (-0.09146, 0.06111, 8.305e-09), (-0.0897, 0.05994, -0.02146), (-0.0845, 0.05646, -0.0421), (-0.07605, 0.05081, -0.06111), (-0.06467, 0.04321, -0.07778), (-0.05081, 0.03395, -0.09146), (-0.035, 0.02339, -0.1016), (-0.01784, 0.01192, -0.1079), (-0.01517, 0.01517, 0.1079), (-0.02977, 0.02977, 0.1016), (-0.04321, 0.04321, 0.09146), (-0.055, 0.055, 0.07778), (-0.06467, 0.06467, 0.06111), (-0.07186, 0.07186, 0.0421), (-0.07629, 0.07629, 0.02146), (-0.07778, 0.07778, 8.305e-09), (-0.07629, 0.07629, -0.02146), (-0.07186, 0.07186, -0.0421), (-0.06467, 0.06467, -0.06111), (-0.055, 0.055, -0.07778), (-0.04321, 0.04321, -0.09146), (-0.02977, 0.02977, -0.1016), (-0.01517, 0.01517, -0.1079), (-0.01192, 0.01784, 0.1079), (-0.02339, 0.035, 0.1016), (-0.03395, 0.05081, 0.09146), (-0.04321, 0.06467, 0.07778), (-0.05081, 0.07605, 0.06111), (-0.05646, 0.0845, 0.0421), (-0.05994, 0.0897, 0.02146), (-0.06111, 0.09146, 8.305e-09), (-0.05994, 0.0897, -0.02146), (-0.05646, 0.0845, -0.0421), (-0.05081, 0.07605, -0.06111), (-0.04321, 0.06467, -0.07778), (-0.03395, 0.05081, -0.09146), (-0.02339, 0.035, -0.1016), (-0.01192, 0.01784, -0.1079), (-0.008212, 0.01983, 0.1079), (-0.01611, 0.03889, 0.1016), (-0.02339, 0.05646, 0.09146), (-0.02977, 0.07186, 0.07778), (-0.035, 0.0845, 0.06111), (-0.03889, 0.09389, 0.0421), (-0.04129, 0.09967, 0.02146), (-0.0421, 0.1016, 8.305e-09), (-0.04129, 0.09967, -0.02146), (-0.03889, 0.09389, -0.0421), (-0.035, 0.0845, -0.06111), (-0.02977, 0.07186, -0.07778), (-0.02339, 0.05646, -0.09146), (-0.01611, 0.03889, -0.1016), (-0.008212, 0.01983, -0.1079), (0.0, -3.584e-08, -0.11), (-0.004187, 0.02105, 0.1079), (-0.008212, 0.04129, 0.1016), (-0.01192, 0.05994, 0.09146), (-0.01517, 0.07629, 0.07778), (-0.01784, 0.0897, 0.06111), (-0.01983, 0.09967, 0.0421), (-0.02105, 0.1058, 0.02146), (-0.02146, 0.1079, 8.305e-09), (-0.02105, 0.1058, -0.02146), (-0.01983, 0.09967, -0.0421), (-0.01784, 0.0897, -0.06111), (-0.01517, 0.07629, -0.07778), (-0.01192, 0.05994, -0.09146), (-0.008212, 0.04129, -0.1016), (-0.004187, 0.02105, -0.1079), (4.238e-08, 0.11, 8.305e-09), (1.631e-08, 0.1016, -0.0421), (2.336e-09, 0.07778, -0.07778), (5.596e-09, 0.02146, -0.1079)], [], [(480, 8, 21, 22), (4, 3, 14, 15), (9, 480, 22, 23), (5, 4, 15, 16), (10, 9, 23, 24), (6, 5, 16, 17), (481, 10, 24, 25), (478, 6, 17, 18), (0, 311, 11), (462, 481, 25), (7, 478, 18, 19), (1, 0, 11, 12), (479, 7, 19, 20), (2, 1, 12, 13), (8, 479, 20, 21), (3, 2, 13, 14), (21, 20, 35, 36), (14, 13, 28, 29), (22, 21, 36, 37), (15, 14, 29, 30), (23, 22, 37, 38), (16, 15, 30, 31), (24, 23, 38, 39), (17, 16, 31, 32), (25, 24, 39, 40), (18, 17, 32, 33), (11, 311, 26), (462, 25, 40), (19, 18, 33, 34), (12, 11, 26, 27), (20, 19, 34, 35), (13, 12, 27, 28), (40, 39, 54, 55), (33, 32, 47, 48), (26, 311, 41), (462, 40, 55), (34, 33, 48, 49), (27, 26, 41, 42), (35, 34, 49, 50), (28, 27, 42, 43), (36, 35, 50, 51), (29, 28, 43, 44), (37, 36, 51, 52), (30, 29, 44, 45), (38, 37, 52, 53), (31, 30, 45, 46), (39, 38, 53, 54), (32, 31, 46, 47), (44, 43, 58, 59), (52, 51, 66, 67), (45, 44, 59, 60), (53, 52, 67, 68), (46, 45, 60, 61), (54, 53, 68, 69), (47, 46, 61, 62), (55, 54, 69, 70), (48, 47, 62, 63), (41, 311, 56), (462, 55, 70), (49, 48, 63, 64), (42, 41, 56, 57), (50, 49, 64, 65), (43, 42, 57, 58), (51, 50, 65, 66), (63, 62, 77, 78), (56, 311, 71), (462, 70, 85), (64, 63, 78, 79), (57, 56, 71, 72), (65, 64, 79, 80), (58, 57, 72, 73), (66, 65, 80, 81), (59, 58, 73, 74), (67, 66, 81, 82), (60, 59, 74, 75), (68, 67, 82, 83), (61, 60, 75, 76), (69, 68, 83, 84), (62, 61, 76, 77), (70, 69, 84, 85), (82, 81, 96, 97), (75, 74, 89, 90), (83, 82, 97, 98), (76, 75, 90, 91), (84, 83, 98, 99), (77, 76, 91, 92), (85, 84, 99, 100), (78, 77, 92, 93), (71, 311, 86), (462, 85, 100), (79, 78, 93, 94), (72, 71, 86, 87), (80, 79, 94, 95), (73, 72, 87, 88), (81, 80, 95, 96), (74, 73, 88, 89), (462, 100, 115), (94, 93, 108, 109), (87, 86, 101, 102), (95, 94, 109, 110), (88, 87, 102, 103), (96, 95, 110, 111), (89, 88, 103, 104), (97, 96, 111, 112), (90, 89, 104, 105), (98, 97, 112, 113), (91, 90, 105, 106), (99, 98, 113, 114), (92, 91, 106, 107), (100, 99, 114, 115), (93, 92, 107, 108), (86, 311, 101), (113, 112, 127, 128), (106, 105, 120, 121), (114, 113, 128, 129), (107, 106, 121, 122), (115, 114, 129, 130), (108, 107, 122, 123), (101, 311, 116), (462, 115, 130), (109, 108, 123, 124), (102, 101, 116, 117), (110, 109, 124, 125), (103, 102, 117, 118), (111, 110, 125, 126), (104, 103, 118, 119), (112, 111, 126, 127), (105, 104, 119, 120), (117, 116, 131, 132), (125, 124, 139, 140), (118, 117, 132, 133), (126, 125, 140, 141), (119, 118, 133, 134), (127, 126, 141, 142), (120, 119, 134, 135), (128, 127, 142, 143), (121, 120, 135, 136), (129, 128, 143, 144), (122, 121, 136, 137), (130, 129, 144, 145), (123, 122, 137, 138), (116, 311, 131), (462, 130, 145), (124, 123, 138, 139), (136, 135, 150, 151), (144, 143, 158, 159), (137, 136, 151, 152), (145, 144, 159, 160), (138, 137, 152, 153), (131, 311, 146), (462, 145, 160), (139, 138, 153, 154), (132, 131, 146, 147), (140, 139, 154, 155), (133, 132, 147, 148), (141, 140, 155, 156), (134, 133, 148, 149), (142, 141, 156, 157), (135, 134, 149, 150), (143, 142, 157, 158), (155, 154, 169, 170), (148, 147, 162, 163), (156, 155, 170, 171), (149, 148, 163, 164), (157, 156, 171, 172), (150, 149, 164, 165), (158, 157, 172, 173), (151, 150, 165, 166), (159, 158, 173, 174), (152, 151, 166, 167), (160, 159, 174, 175), (153, 152, 167, 168), (146, 311, 161), (462, 160, 175), (154, 153, 168, 169), (147, 146, 161, 162), (174, 173, 188, 189), (167, 166, 181, 182), (175, 174, 189, 190), (168, 167, 182, 183), (161, 311, 176), (462, 175, 190), (169, 168, 183, 184), (162, 161, 176, 177), (170, 169, 184, 185), (163, 162, 177, 178), (171, 170, 185, 186), (164, 163, 178, 179), (172, 171, 186, 187), (165, 164, 179, 180), (173, 172, 187, 188), (166, 165, 180, 181), (178, 177, 192, 193), (186, 185, 200, 201), (179, 178, 193, 194), (187, 186, 201, 202), (180, 179, 194, 195), (188, 187, 202, 203), (181, 180, 195, 196), (189, 188, 203, 204), (182, 181, 196, 197), (190, 189, 204, 205), (183, 182, 197, 198), (176, 311, 191), (462, 190, 205), (184, 183, 198, 199), (177, 176, 191, 192), (185, 184, 199, 200), (197, 196, 211, 212), (205, 204, 219, 220), (198, 197, 212, 213), (191, 311, 206), (462, 205, 220), (199, 198, 213, 214), (192, 191, 206, 207), (200, 199, 214, 215), (193, 192, 207, 208), (201, 200, 215, 216), (194, 193, 208, 209), (202, 201, 216, 217), (195, 194, 209, 210), (203, 202, 217, 218), (196, 195, 210, 211), (204, 203, 218, 219), (216, 215, 230, 231), (209, 208, 223, 224), (217, 216, 231, 232), (210, 209, 224, 225), (218, 217, 232, 233), (211, 210, 225, 226), (219, 218, 233, 234), (212, 211, 226, 227), (220, 219, 234, 235), (213, 212, 227, 228), (206, 311, 221), (462, 220, 235), (214, 213, 228, 229), (207, 206, 221, 222), (215, 214, 229, 230), (208, 207, 222, 223), (235, 234, 249, 250), (228, 227, 242, 243), (221, 311, 236), (462, 235, 250), (229, 228, 243, 244), (222, 221, 236, 237), (230, 229, 244, 245), (223, 222, 237, 238), (231, 230, 245, 246), (224, 223, 238, 239), (232, 231, 246, 247), (225, 224, 239, 240), (233, 232, 247, 248), (226, 225, 240, 241), (234, 233, 248, 249), (227, 226, 241, 242), (247, 246, 261, 262), (240, 239, 254, 255), (248, 247, 262, 263), (241, 240, 255, 256), (249, 248, 263, 264), (242, 241, 256, 257), (250, 249, 264, 265), (243, 242, 257, 258), (236, 311, 251), (462, 250, 265), (244, 243, 258, 259), (237, 236, 251, 252), (245, 244, 259, 260), (238, 237, 252, 253), (246, 245, 260, 261), (239, 238, 253, 254), (251, 311, 266), (462, 265, 280), (259, 258, 273, 274), (252, 251, 266, 267), (260, 259, 274, 275), (253, 252, 267, 268), (261, 260, 275, 276), (254, 253, 268, 269), (262, 261, 276, 277), (255, 254, 269, 270), (263, 262, 277, 278), (256, 255, 270, 271), (264, 263, 278, 279), (257, 256, 271, 272), (265, 264, 279, 280), (258, 257, 272, 273), (270, 269, 284, 285), (278, 277, 292, 293), (271, 270, 285, 286), (279, 278, 293, 294), (272, 271, 286, 287), (280, 279, 294, 295), (273, 272, 287, 288), (266, 311, 281), (462, 280, 295), (274, 273, 288, 289), (267, 266, 281, 282), (275, 274, 289, 290), (268, 267, 282, 283), (276, 275, 290, 291), (269, 268, 283, 284), (277, 276, 291, 292), (289, 288, 303, 304), (282, 281, 296, 297), (290, 289, 304, 305), (283, 282, 297, 298), (291, 290, 305, 306), (284, 283, 298, 299), (292, 291, 306, 307), (285, 284, 299, 300), (293, 292, 307, 308), (286, 285, 300, 301), (294, 293, 308, 309), (287, 286, 301, 302), (295, 294, 309, 310), (288, 287, 302, 303), (281, 311, 296), (462, 295, 310), (308, 307, 323, 324), (301, 300, 316, 317), (309, 308, 324, 325), (302, 301, 317, 318), (310, 309, 325, 326), (303, 302, 318, 319), (296, 311, 312), (462, 310, 326), (304, 303, 319, 320), (297, 296, 312, 313), (305, 304, 320, 321), (298, 297, 313, 314), (306, 305, 321, 322), (299, 298, 314, 315), (307, 306, 322, 323), (300, 299, 315, 316), (313, 312, 327, 328), (321, 320, 335, 336), (314, 313, 328, 329), (322, 321, 336, 337), (315, 314, 329, 330), (323, 322, 337, 338), (316, 315, 330, 331), (324, 323, 338, 339), (317, 316, 331, 332), (325, 324, 339, 340), (318, 317, 332, 333), (326, 325, 340, 341), (319, 318, 333, 334), (312, 311, 327), (462, 326, 341), (320, 319, 334, 335), (332, 331, 346, 347), (340, 339, 354, 355), (333, 332, 347, 348), (341, 340, 355, 356), (334, 333, 348, 349), (327, 311, 342), (462, 341, 356), (335, 334, 349, 350), (328, 327, 342, 343), (336, 335, 350, 351), (329, 328, 343, 344), (337, 336, 351, 352), (330, 329, 344, 345), (338, 337, 352, 353), (331, 330, 345, 346), (339, 338, 353, 354), (351, 350, 365, 366), (344, 343, 358, 359), (352, 351, 366, 367), (345, 344, 359, 360), (353, 352, 367, 368), (346, 345, 360, 361), (354, 353, 368, 369), (347, 346, 361, 362), (355, 354, 369, 370), (348, 347, 362, 363), (356, 355, 370, 371), (349, 348, 363, 364), (342, 311, 357), (462, 356, 371), (350, 349, 364, 365), (343, 342, 357, 358), (370, 369, 384, 385), (363, 362, 377, 378), (371, 370, 385, 386), (364, 363, 378, 379), (357, 311, 372), (462, 371, 386), (365, 364, 379, 380), (358, 357, 372, 373), (366, 365, 380, 381), (359, 358, 373, 374), (367, 366, 381, 382), (360, 359, 374, 375), (368, 367, 382, 383), (361, 360, 375, 376), (369, 368, 383, 384), (362, 361, 376, 377), (382, 381, 396, 397), (375, 374, 389, 390), (383, 382, 397, 398), (376, 375, 390, 391), (384, 383, 398, 399), (377, 376, 391, 392), (385, 384, 399, 400), (378, 377, 392, 393), (386, 385, 400, 401), (379, 378, 393, 394), (372, 311, 387), (462, 386, 401), (380, 379, 394, 395), (373, 372, 387, 388), (381, 380, 395, 396), (374, 373, 388, 389), (401, 400, 415, 416), (394, 393, 408, 409), (387, 311, 402), (462, 401, 416), (395, 394, 409, 410), (388, 387, 402, 403), (396, 395, 410, 411), (389, 388, 403, 404), (397, 396, 411, 412), (390, 389, 404, 405), (398, 397, 412, 413), (391, 390, 405, 406), (399, 398, 413, 414), (392, 391, 406, 407), (400, 399, 414, 415), (393, 392, 407, 408), (405, 404, 419, 420), (413, 412, 427, 428), (406, 405, 420, 421), (414, 413, 428, 429), (407, 406, 421, 422), (415, 414, 429, 430), (408, 407, 422, 423), (416, 415, 430, 431), (409, 408, 423, 424), (402, 311, 417), (462, 416, 431), (410, 409, 424, 425), (403, 402, 417, 418), (411, 410, 425, 426), (404, 403, 418, 419), (412, 411, 426, 427), (424, 423, 438, 439), (417, 311, 432), (462, 431, 446), (425, 424, 439, 440), (418, 417, 432, 433), (426, 425, 440, 441), (419, 418, 433, 434), (427, 426, 441, 442), (420, 419, 434, 435), (428, 427, 442, 443), (421, 420, 435, 436), (429, 428, 443, 444), (422, 421, 436, 437), (430, 429, 444, 445), (423, 422, 437, 438), (431, 430, 445, 446), (443, 442, 457, 458), (436, 435, 450, 451), (444, 443, 458, 459), (437, 436, 451, 452), (445, 444, 459, 460), (438, 437, 452, 453), (446, 445, 460, 461), (439, 438, 453, 454), (432, 311, 447), (462, 446, 461), (440, 439, 454, 455), (433, 432, 447, 448), (441, 440, 455, 456), (434, 433, 448, 449), (442, 441, 456, 457), (435, 434, 449, 450), (447, 311, 463), (462, 461, 477), (455, 454, 470, 471), (448, 447, 463, 464), (456, 455, 471, 472), (449, 448, 464, 465), (457, 456, 472, 473), (450, 449, 465, 466), (458, 457, 473, 474), (451, 450, 466, 467), (459, 458, 474, 475), (452, 451, 467, 468), (460, 459, 475, 476), (453, 452, 468, 469), (461, 460, 476, 477), (454, 453, 469, 470), (467, 466, 3, 4), (475, 474, 480, 9), (468, 467, 4, 5), (476, 475, 9, 10), (469, 468, 5, 6), (477, 476, 10, 481), (470, 469, 6, 478), (463, 311, 0), (462, 477, 481), (471, 470, 478, 7), (464, 463, 0, 1), (472, 471, 7, 479), (465, 464, 1, 2), (473, 472, 479, 8), (466, 465, 2, 3), (474, 473, 8, 480)])
me_sphere_001.polygons.foreach_set('use_smooth', [True] * 512)
me_sphere_001.materials.append(mat_metal_lamp)
me_sphere_001.use_remesh_preserve_volume = False
me_sphere_001.use_remesh_preserve_attributes = False
me_sphere_001.use_mirror_vertex_groups = False
me_sphere_001.update()
me_circle = bpy.data.meshes.new('Circle')
me_circle.from_pydata([(0.0, 0.05, -0.0106), (-0.009755, 0.04904, -0.0106), (-0.01913, 0.04619, -0.0106), (-0.02778, 0.04157, -0.0106), (-0.03536, 0.03536, -0.0106), (-0.04157, 0.02778, -0.0106), (-0.04619, 0.01913, -0.0106), (-0.04904, 0.009755, -0.0106), (-0.05, 3.775e-09, -0.0106), (-0.04904, -0.009755, -0.0106), (-0.04619, -0.01913, -0.0106), (-0.04157, -0.02778, -0.0106), (-0.03536, -0.03536, -0.0106), (-0.02778, -0.04157, -0.0106), (-0.01913, -0.04619, -0.0106), (-0.009755, -0.04904, -0.0106), (1.629e-08, -0.05, -0.0106), (0.009755, -0.04904, -0.0106), (0.01913, -0.04619, -0.0106), (0.02778, -0.04157, -0.0106), (0.03536, -0.03536, -0.0106), (0.04157, -0.02778, -0.0106), (0.04619, -0.01913, -0.0106), (0.04904, -0.009754, -0.0106), (0.05, 4.828e-08, -0.0106), (0.04904, 0.009755, -0.0106), (0.04619, 0.01913, -0.0106), (0.04157, 0.02778, -0.0106), (0.03536, 0.03536, -0.0106), (0.02778, 0.04157, -0.0106), (0.01913, 0.04619, -0.0106), (0.009754, 0.04904, -0.0106)], [], [(1, 0, 31, 30, 29, 28, 27, 26, 25, 24, 23, 22, 21, 20, 19, 18, 17, 16, 15, 14, 13, 12, 11, 10, 9, 8, 7, 6, 5, 4, 3, 2)])
me_circle.materials.append(mat_light_bulb)
me_circle.use_remesh_preserve_volume = False
me_circle.use_remesh_preserve_attributes = False
me_circle.use_mirror_vertex_groups = False
me_circle.update()
me_plane_001 = bpy.data.meshes.new('Plane.001')
me_plane_001.from_pydata([(-1.0, -1.0, 0.0), (1.0, -1.0, 0.0), (-1.0, 1.0, 0.0), (1.0, 1.0, 0.0)], [], [(0, 1, 3, 2)])
me_plane_001.materials.append(mat_light)
me_plane_001.use_remesh_preserve_volume = False
me_plane_001.use_remesh_preserve_attributes = False
me_plane_001.use_mirror_vertex_groups = False
me_plane_001.update()
me_plane = bpy.data.meshes.new('Plane')
me_plane.from_pydata([(-1.0, -1.0, 0.0), (1.0, -1.0, 0.0), (-1.0, 1.0, 2.053), (1.0, 1.0, 2.053), (-1.0, 0.375, 0.0), (-1.0, 1.0, 1.228), (-1.0, 0.4835, 0.01865), (-1.0, 0.5888, 0.07405), (-1.0, 0.6875, 0.1645), (-1.0, 0.7767, 0.2873), (-1.0, 0.8538, 0.4386), (-1.0, 0.9163, 0.6139), (-1.0, 0.9623, 0.8079), (-1.0, 0.9905, 1.015), (1.0, 1.0, 1.228), (1.0, 0.375, 0.0), (1.0, 0.9905, 1.015), (1.0, 0.9623, 0.8079), (1.0, 0.9163, 0.6139), (1.0, 0.8538, 0.4386), (1.0, 0.7767, 0.2873), (1.0, 0.6875, 0.1645), (1.0, 0.5888, 0.07405), (1.0, 0.4835, 0.01865)], [], [(5, 14, 3, 2), (0, 1, 15, 4), (14, 5, 13, 16), (16, 13, 12, 17), (17, 12, 11, 18), (18, 11, 10, 19), (19, 10, 9, 20), (20, 9, 8, 21), (21, 8, 7, 22), (22, 7, 6, 23), (23, 6, 4, 15)])
me_plane.polygons.foreach_set('use_smooth', [True] * 11)
me_plane.materials.append(mat_reflexive_black)
me_plane.use_remesh_preserve_volume = False
me_plane.use_remesh_preserve_attributes = False
me_plane.use_mirror_vertex_groups = False
me_plane.update()

# ---- curves / text
cu_beziercircle = bpy.data.curves.new('BezierCircle', 'CURVE')
cu_beziercircle.dimensions = '3D'
_sp = cu_beziercircle.splines.new('BEZIER'); _sp.bezier_points.add(3)
_sp.bezier_points.foreach_set('co', [-0.5, 0.0, 0.0, 0.0, 0.5, 0.0, 0.5, 0.0, 0.0, 0.0, -0.5, 0.0])
_sp.bezier_points.foreach_set('handle_left', [-0.5, -0.2761, 0.0, -0.2761, 0.5, 0.0, 0.5, 0.2761, 0.0, 0.2761, -0.5, 0.0])
_sp.bezier_points.foreach_set('handle_right', [-0.5, 0.2761, 0.0, 0.2761, 0.5, 0.0, 0.5, -0.2761, 0.0, -0.2761, -0.5, 0.0])
for _p, _l, _r in zip(_sp.bezier_points, ['AUTO', 'AUTO', 'AUTO', 'AUTO'], ['AUTO', 'AUTO', 'AUTO', 'AUTO']): _p.handle_left_type = _l; _p.handle_right_type = _r
_sp.order_u = 0
_sp.order_v = 0
_sp.resolution_u = 8
_sp.use_cyclic_u = True
cu_beziercircle.use_path = True
cu_beziercircle.use_path_clamp = True
cu_beziercircle.bevel_mode = 'OBJECT'
cu_beziercircle.bevel_resolution = 0
cu_beziercircle.resolution_u = 8
cu_beziercircle.fill_mode = 'HALF'
cu_beziercurve_002 = bpy.data.curves.new('BezierCurve.002', 'CURVE')
cu_beziercurve_002.dimensions = '3D'
_sp = cu_beziercurve_002.splines.new('BEZIER'); _sp.bezier_points.add(5)
_sp.bezier_points.foreach_set('co', [0.5, 0.0, 0.0, 0.0, 0.0, 0.0, 0.1545, 0.09395, -4.106e-09, 0.45, 0.09353, -4.088e-09, 0.4483, 0.0461, -2.015e-09, 0.5, 0.0461, -2.015e-09])
_sp.bezier_points.foreach_set('handle_left', [0.7123, 0.0, 0.0, 0.1559, -0.000474, 2.072e-11, 0.03936, 0.09407, 0.002208, 0.2509, 0.09419, -4.117e-09, 0.4489, 0.06191, -2.706e-09, 0.4828, 0.0461, -2.015e-09])
_sp.bezier_points.foreach_set('handle_right', [0.3333, 0.0, 0.0, 0.0617, 0.0486, -2.125e-09, 0.2599, 0.09383, -0.002022, 0.4494, 0.07772, -3.397e-09, 0.4656, 0.0461, -2.015e-09, 0.5172, 0.0461, -2.015e-09])
for _p, _l, _r in zip(_sp.bezier_points, ['FREE', 'FREE', 'ALIGNED', 'FREE', 'VECTOR', 'VECTOR'], ['VECTOR', 'FREE', 'ALIGNED', 'VECTOR', 'VECTOR', 'VECTOR']): _p.handle_left_type = _l; _p.handle_right_type = _r
_sp.order_u = 0
_sp.order_v = 0
_sp.resolution_u = 8
_sp.use_smooth = False
cu_beziercurve_002.use_path = True
cu_beziercurve_002.use_path_clamp = True
cu_beziercurve_002.bevel_resolution = 0
cu_beziercurve_002.resolution_u = 8
cu_beziercurve_002.fill_mode = 'HALF'
cu_beziercircle_001 = bpy.data.curves.new('BezierCircle.001', 'CURVE')
cu_beziercircle_001.dimensions = '3D'
_sp = cu_beziercircle_001.splines.new('BEZIER'); _sp.bezier_points.add(3)
_sp.bezier_points.foreach_set('co', [-0.3, 0.0, 0.0, 0.0, 0.3, 0.0, 0.3, 0.0, 0.0, 0.0, -0.3, 0.0])
_sp.bezier_points.foreach_set('handle_left', [-0.3, -0.1656, 0.0, -0.1656, 0.3, 0.0, 0.3, 0.1656, 0.0, 0.1656, -0.3, 0.0])
_sp.bezier_points.foreach_set('handle_right', [-0.3, 0.1656, 0.0, 0.1656, 0.3, 0.0, 0.3, -0.1656, 0.0, -0.1656, -0.3, 0.0])
for _p, _l, _r in zip(_sp.bezier_points, ['AUTO', 'AUTO', 'AUTO', 'AUTO'], ['AUTO', 'AUTO', 'AUTO', 'AUTO']): _p.handle_left_type = _l; _p.handle_right_type = _r
_sp.order_u = 0
_sp.order_v = 0
_sp.use_cyclic_u = True
cu_beziercircle_001.materials.append(mat_red_lamp_material)
cu_beziercircle_001.use_path = True
cu_beziercircle_001.use_path_clamp = True
cu_beziercircle_001.bevel_mode = 'OBJECT'
cu_beziercircle_001.bevel_resolution = 0
cu_beziercircle_001.fill_mode = 'HALF'
cu_beziercurve_001 = bpy.data.curves.new('BezierCurve.001', 'CURVE')
cu_beziercurve_001.dimensions = '3D'
_sp = cu_beziercurve_001.splines.new('BEZIER'); _sp.bezier_points.add(2)
_sp.bezier_points.foreach_set('co', [-0.4114, -0.002875, 6.238e-08, -1.437, 2.12, 2.39e-07, -2.723, 4.552, 5.643e-07])
_sp.bezier_points.foreach_set('handle_left', [-0.07245, -0.1829, 3.749e-08, -1.249, 1.676, 2.915e-07, -2.592, 2.886, 5.439e-07])
_sp.bezier_points.foreach_set('handle_right', [-1.052, 0.2959, 8.326e-08, -1.472, 2.684, 1.615e-07, -2.82, 5.137, 5.942e-07])
for _p, _l, _r in zip(_sp.bezier_points, ['ALIGNED', 'ALIGNED', 'ALIGNED'], ['FREE', 'FREE', 'FREE']): _p.handle_left_type = _l; _p.handle_right_type = _r
_sp.order_u = 0
_sp.order_v = 0
cu_beziercurve_001.use_path = True
cu_beziercurve_001.use_path_clamp = True
cu_beziercurve_001.bevel_resolution = 0
cu_beziercurve_001.fill_mode = 'HALF'
arm_armature = bpy.data.armatures.new('Armature')  # bones are not reproduced

# ---- objects
ob_lamp_base = bpy.data.objects.new('Lamp Base', me_cubeziercircle_001)
ob_lamp_base_curve = bpy.data.objects.new('Lamp Base Curve', cu_beziercircle)
ob_outline = bpy.data.objects.new('Outline', cu_beziercurve_002)
ob_lamp_rig = bpy.data.objects.new('Lamp Rig', arm_armature)
ob_pin_1 = bpy.data.objects.new('Pin 1', me_cylinder)
ob_pin_2 = bpy.data.objects.new('Pin 2', me_cylinder_001)
ob_upper_arm = bpy.data.objects.new('Upper Arm', me_cube)
ob_lamp_stem = bpy.data.objects.new('Lamp Stem', me_cubeziercircle_000)
ob_lower_arm = bpy.data.objects.new('Lower Arm', me_cube_002)
ob_lamp_shade_joint = bpy.data.objects.new('Lamp Shade Joint', me_sphere_001)
ob_spot = bpy.data.objects.new('Spot', light_spot)
ob_light_disc = bpy.data.objects.new('Light Disc', me_circle)
ob_lamp_shade = bpy.data.objects.new('Lamp Shade', cu_beziercircle_001)
ob_lamp_shade_curve = bpy.data.objects.new('Lamp Shade Curve', cu_beziercurve_001)
ob_backlight = bpy.data.objects.new('Backlight', me_plane_001)
ob_enviroment = bpy.data.objects.new('Enviroment', me_plane)
ob_camera = bpy.data.objects.new('Camera', cam_camera)

# ---- transforms, parenting, visibility, modifiers, constraints
ob_lamp_base.location = (0.0, 0.0, 0.0)
ob_lamp_base.lineart.crease_threshold = 0.0
ob_lamp_base_curve.parent = ob_lamp_base
ob_lamp_base_curve.location = (0.0, 0.0, 0.0)
ob_lamp_base_curve.scale = (0.6967, 0.6967, 1.0)
ob_lamp_base_curve.hide_viewport = True
ob_lamp_base_curve.hide_render = True
ob_lamp_base_curve.lineart.crease_threshold = 0.0
ob_outline.parent = ob_lamp_base_curve
ob_outline.matrix_parent_inverse = Matrix(((1.0, 0.0, 0.0, 0.0), (0.0, 1.0, 0.0, 0.5), (0.0, 0.0, 1.0, 0.0), (0.0, 0.0, 0.0, 1.0)))
ob_outline.location = (-0.5, 0.5, 0.0)
ob_outline.rotation_euler = (1.571, -0.0, -1.571)
ob_outline.lineart.crease_threshold = 0.0
ob_lamp_rig.parent = ob_lamp_base
ob_lamp_rig.location = (0.0, 0.0, 0.0)
ob_lamp_rig.scale = (0.3314, 0.3314, 0.3314)
ob_lamp_rig.show_in_front = True
ob_lamp_rig.lineart.crease_threshold = 0.0
ob_pin_1.parent = ob_lamp_rig
ob_pin_1.matrix_parent_inverse = Matrix(((4.033e-07, 3.017, 0.0, 5.242e-07), (1.192e-07, -1.421e-14, 3.017, -1.193), (3.017, -4.033e-07, 0.0, 3.923), (0.0, 0.0, 0.0, 1.0)))
ob_pin_1.location = (-1.299, 0.0, 0.3954)
ob_pin_1.rotation_euler = (1.571, 0.0, 0.0)
ob_pin_1.lineart.crease_threshold = 0.0
ob_pin_2.parent = ob_lamp_rig
ob_pin_2.matrix_parent_inverse = Matrix(((-6.912e-07, -3.017, 7.394e-07, -1.191e-06), (-1.959, 1.011e-06, 2.295, -4.887), (-2.295, 4.583e-08, -1.959, -2.209), (0.0, 0.0, 0.0, 1.0)))
ob_pin_2.location = (-1.607, -0.0004458, 0.7561)
ob_pin_2.rotation_euler = (1.571, 0.0, 0.0)
ob_pin_2.lineart.crease_threshold = 0.0
ob_upper_arm.parent = ob_lamp_rig
ob_upper_arm.matrix_parent_inverse = Matrix(((-4.621e-07, 3.017, -4.954e-07, 2.933e-07), (-2.614, -1.531e-07, 1.506, -2.53), (1.506, 6.6e-07, 2.614, -2.463), (0.0, 0.0, 0.0, 1.0)))
ob_upper_arm.location = (0.2044, 6.926e-08, 0.8225)
ob_upper_arm.rotation_euler = (-0.2442, 7.283e-08, 1.571)
ob_upper_arm.scale = (1.0, 1.0, 1.0)
ob_upper_arm.lineart.crease_threshold = 0.0
ob_lamp_stem.parent = ob_lamp_rig
ob_lamp_stem.matrix_parent_inverse = Matrix(((2.278e-07, 3.017, 1.898e-09, 6.623e-17), (0.0, -1.898e-09, 3.017, -1.193), (3.017, -2.278e-07, -1.433e-16, -0.0), (0.0, 0.0, 0.0, 1.0)))
ob_lamp_stem.location = (0.0, 2.776e-17, 0.0)
ob_lamp_stem.rotation_euler = (-9.226e-17, -6.289e-10, 1.571)
ob_lamp_stem.scale = (1.0, 1.0, 1.0)
ob_lamp_stem.lineart.crease_threshold = 0.0
ob_lower_arm.parent = ob_lamp_rig
ob_lower_arm.matrix_parent_inverse = Matrix(((-5.158e-07, -3.017, 7.375e-07, -2.923e-07), (1.301, 4.429e-07, 2.722, -2.51), (-2.722, 7.834e-07, 1.301, -0.5145), (0.0, 0.0, 0.0, 1.0)))
ob_lower_arm.location = (0.0001338, -0.0702, 0.395)
ob_lower_arm.rotation_euler = (-0.3393, 7.386e-08, 1.571)
ob_lower_arm.scale = (1.0, 1.0, 1.0)
ob_lower_arm.lineart.crease_threshold = 0.0
ob_lamp_shade_joint.parent = ob_lamp_rig
ob_lamp_shade_joint.matrix_parent_inverse = Matrix(((-2.61e-07, 3.017, -2.938e-07, 1.304e-07), (-2.809, -3.503e-07, -1.103, -1.059), (-1.103, 1.781e-07, 2.809, -3.514), (0.0, 0.0, 0.0, 1.0)))
ob_lamp_shade_joint.location = (-0.3669, 4.288e-08, 1.122)
ob_lamp_shade_joint.rotation_euler = (-1.232, 1.26e-07, 1.571)
ob_lamp_shade_joint.scale = (0.6, 0.6, 0.6)
ob_lamp_shade_joint.lineart.crease_threshold = 0.0
ob_spot.parent = ob_lamp_shade_joint
ob_spot.matrix_parent_inverse = Matrix(((-7.285e-08, 1.667, 8.882e-16, -8.95e-09), (2.715e-07, 1.187e-14, -1.667, 1.89), (-1.667, -7.285e-08, -3.129e-07, -0.2047), (0.0, 0.0, 0.0, 1.0)))
ob_spot.location = (-0.176, 1.56e-08, 1.091)
ob_spot.rotation_euler = (0.0, 0.7854, 0.0)
ob_spot.lineart.crease_threshold = 0.0
ob_light_disc.parent = ob_lamp_shade_joint
ob_light_disc.matrix_parent_inverse = Matrix(((-7.285e-08, 1.667, 8.882e-16, -8.95e-09), (2.715e-07, 1.187e-14, -1.667, 1.89), (-1.667, -7.285e-08, -3.129e-07, -0.2047), (0.0, 0.0, 0.0, 1.0)))
ob_light_disc.location = (-0.1685, 0.0, 1.099)
ob_light_disc.rotation_euler = (0.0, 0.7854, 0.0)
ob_light_disc.lineart.crease_threshold = 0.0
ob_lamp_shade.parent = ob_lamp_shade_joint
ob_lamp_shade.matrix_parent_inverse = Matrix(((1.193, 0.0, 0.0, 4.445e-09), (0.0, 1.193, 0.0, -0.1269), (0.0, 0.0, 1.193, -1.427), (0.0, 0.0, 0.0, 1.0)))
ob_lamp_shade.location = (-3.725e-09, 0.1064, 1.196)
ob_lamp_shade.rotation_euler = (-0.004075, 5.55, -1.571)
ob_lamp_shade.scale = (0.1304, 0.1304, 0.1304)
ob_lamp_shade.lineart.crease_threshold = 0.0
_m = ob_lamp_shade.modifiers.new('Solidify', 'SOLIDIFY')
_m.thickness = 0.05
_m.nonmanifold_thickness_mode = 'FIXED'
_m.nonmanifold_merge_threshold = 0.0003
ob_lamp_shade_curve.parent = ob_lamp_shade
ob_lamp_shade_curve.matrix_parent_inverse = Matrix(((-0.71, -2.29e-07, 0.7042, -2.776e-17), (-7.744e-10, 1.0, 3.244e-07, 0.3), (-0.7042, 2.298e-07, -0.71, 0.0), (0.0, 0.0, 0.0, 1.0)))
ob_lamp_shade_curve.location = (0.3356, 4.501e-08, -0.3356)
ob_lamp_shade_curve.rotation_euler = (1.571, 3.923, 3.225e-07)
ob_lamp_shade_curve.lineart.crease_threshold = 0.0
ob_backlight.location = (0.654, -6.141, 6.63)
ob_backlight.rotation_euler = (1.047, -0.0, 0.0)
ob_backlight.scale = (3.0, 3.0, 3.0)
ob_backlight.lineart.crease_threshold = 0.0
ob_enviroment.location = (0.0, 0.0, 0.0)
ob_enviroment.scale = (16.0, 8.0, 8.0)
ob_enviroment.lineart.crease_threshold = 0.0
ob_camera.location = (-1.453, -4.086, 1.867)
ob_camera.rotation_euler = (1.34, -2.434e-05, -0.005293)
ob_camera.lock_rotations_4d = False
ob_camera.empty_display_type = 'ARROWS'
ob_camera.color = (0.0, 0.0, 0.0, 0.0)
ob_camera.display_type = 'WIRE'
ob_camera.lineart.crease_threshold = 0.0
cu_beziercircle.bevel_object = ob_outline
cu_beziercircle_001.bevel_object = ob_lamp_shade_curve

# ---- collection membership
col_collection_1.objects.link(ob_lamp_base)
col_collection_1.objects.link(ob_lamp_base_curve)
col_collection_1.objects.link(ob_outline)
col_collection_1.objects.link(ob_lamp_rig)
col_collection_1.objects.link(ob_pin_1)
col_collection_1.objects.link(ob_pin_2)
col_collection_1.objects.link(ob_upper_arm)
col_collection_1.objects.link(ob_lamp_stem)
col_collection_1.objects.link(ob_lower_arm)
col_collection_1.objects.link(ob_lamp_shade_joint)
col_collection_1.objects.link(ob_spot)
col_collection_1.objects.link(ob_light_disc)
col_collection_1.objects.link(ob_lamp_shade)
col_collection_1.objects.link(ob_lamp_shade_curve)
col_collection_1.objects.link(ob_backlight)
col_collection_1.objects.link(ob_enviroment)
col_collection_1.objects.link(ob_camera)

# ---- scene / render settings (as saved in the file)
scene.camera = ob_camera
scene.frame_start = 1; scene.frame_end = 120; scene.frame_set(1)
scene.render.engine = 'CYCLES'
scene.render.image_settings.file_format = 'FFMPEG'
scene.render.image_settings.color_mode = 'RGB'
scene.render.dither_intensity = 0.0
scene.cycles.use_denoising = False
scene.cycles.samples = 400
scene.cycles.sampling_pattern = 'TABULATED_SOBOL'
scene.cycles.use_adaptive_sampling = False
scene.cycles.use_light_tree = False
scene.cycles.blur_glossy = 0.0
scene.cycles.sample_clamp_indirect = 0.0
scene.view_settings.view_transform = 'Standard'
bpy.context.view_layer.update()
